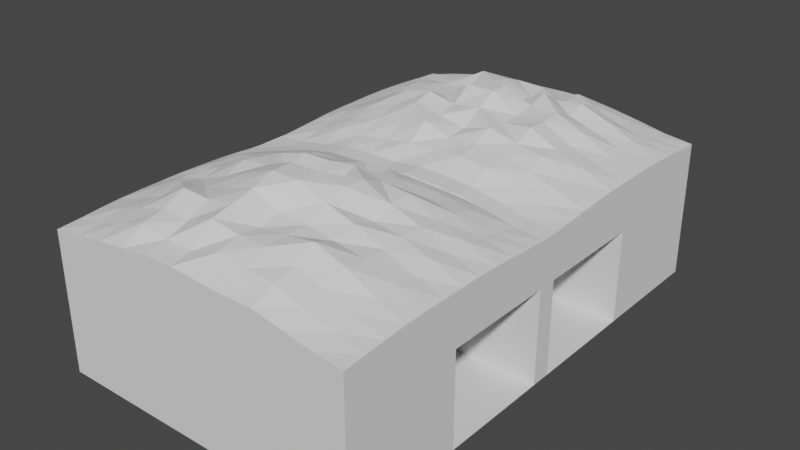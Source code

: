 # Source: Market.blend  (saved by Blender 3.3.6; exported with 4.5.12 LTS)
import bpy
from mathutils import Matrix  # noqa: F401  (used for matrix-valued properties, if any)

bpy.ops.wm.read_factory_settings(use_empty=True)
scene = bpy.context.scene
scene.name = 'Scene'

# ---- collections
col_market = bpy.data.collections.new('Market'); scene.collection.children.link(col_market)
col_ceiling = bpy.data.collections.new('Ceiling'); col_market.children.link(col_ceiling)
col_dividers = bpy.data.collections.new('Dividers'); col_market.children.link(col_dividers)

# ---- world
world_world = bpy.data.worlds.new('World'); scene.world = world_world
world_world.use_nodes = True; world_world.node_tree.nodes.clear()
_N = world_world.node_tree.nodes; _L = world_world.node_tree.links
n0 = _N.new('ShaderNodeOutputWorld'); n0.name = 'World Output'; n0.location = (300, 300)
n1 = _N.new('ShaderNodeBackground'); n1.name = 'Background'; n1.location = (10, 300)
n1.inputs[0].default_value = (0.05088, 0.05088, 0.05088, 1.0)
_L.new(n1.outputs[0], n0.inputs[0])
n0.is_active_output = True
world_world.color = (0.05088, 0.05088, 0.05088)
world_world.use_sun_shadow = False
world_world.sun_shadow_jitter_overblur = 0.0

# ---- meshes
me_plane_001 = bpy.data.meshes.new('Plane.001')
me_plane_001.from_pydata([(-0.8843, -0.03978, 0.0), (0.8843, -0.03978, 0.0), (0.8843, 0.03978, 0.0), (-0.8843, 0.03978, 0.0), (0.8843, -1.0, 0.0), (-0.8843, -1.0, 0.0), (-0.8843, 1.0, 0.0), (0.8843, 1.0, 0.0), (0.0504, -1.0, 0.0), (-0.0504, -1.0, 0.0), (-0.0504, -0.03978, 0.0), (0.0504, -0.03978, 0.0), (0.0504, 0.03978, 0.0), (-0.0504, 0.03978, 0.0), (-0.0504, 1.0, 0.0), (0.0504, 1.0, 0.0), (0.8843, 0.5199, 0.0), (0.0504, 0.5199, 0.0), (0.8843, -0.5199, 0.0), (0.0504, -0.5199, 0.0), (-0.0504, -1.0, 0.0), (-0.0504, -0.03978, 0.0), (-0.0504, 0.03978, 0.0), (-0.0504, 1.0, 0.0)], [], [(19, 18, 1, 11), (5, 9, 10, 0), (17, 16, 7, 15), (3, 13, 14, 6), (12, 2, 16, 17), (8, 4, 18, 19), (8, 19, 11, 21, 20), (12, 17, 15, 23, 22)])
_uv = me_plane_001.uv_layers.new(name='UVMap')
_uv.uv.foreach_set('vector', [0.4887, 0.796, 0.4364, 0.796, 0.4364, 0.7659, 0.4887, 0.7659, 0.5474, 0.8262, 0.4951, 0.8262, 0.4951, 0.7659, 0.5474, 0.7659, 0.4301, 0.796, 0.3777, 0.796, 0.3777, 0.7659, 0.4301, 0.7659, 0.5997, 0.8262, 0.5474, 0.8262, 0.5474, 0.7659, 0.5997, 0.7659, 0.4301, 0.8262, 0.3777, 0.8262, 0.3777, 0.796, 0.4301, 0.796, 0.4887, 0.8262, 0.4364, 0.8262, 0.4364, 0.796, 0.4887, 0.796, 0.4887, 0.8262, 0.4887, 0.796, 0.4887, 0.7659, 0.4951, 0.7659, 0.4951, 0.8262, 0.4301, 0.8262, 0.4301, 0.796, 0.4301, 0.7659, 0.4364, 0.7659, 0.4364, 0.8262])
me_plane_001.update()
me_plane_002 = bpy.data.meshes.new('Plane.002')
me_plane_002.from_pydata([(1.0, -1.0, 0.0), (1.0, 1.0, 0.0), (1.0, 0.03978, 0.0), (1.0, -0.03978, 0.0), (1.0, -0.03978, 5.622), (1.0, 0.03978, 5.622), (0.8843, -0.03978, 0.0), (0.8843, -0.03978, 5.622), (0.8843, 0.03978, 0.0), (0.8843, 0.03978, 5.622), (0.8843, -1.0, 0.0), (0.8843, 1.0, 0.0), (1.0, 0.5199, 0.0), (0.8843, 0.5199, 0.0), (1.0, -0.5199, 0.0), (0.8843, -0.5199, 0.0), (1.0, 0.5381, 0.0), (1.0, 0.5381, 5.622), (1.0, 0.9818, 0.0), (1.0, 0.9818, 5.622), (1.0, -0.9818, 5.622), (1.0, -0.9818, 0.0), (1.0, -0.5381, 5.622), (1.0, -0.5381, 0.0), (0.8843, 0.5381, 0.0), (0.8843, 0.5381, 5.622), (0.8843, 0.9818, 0.0), (0.8843, 0.9818, 5.622), (0.8843, -0.9818, 5.622), (0.8843, -0.9818, 0.0), (0.8843, -0.5381, 5.622), (0.8843, -0.5381, 0.0), (1.0, -0.5017, 5.622), (1.0, -0.5017, 4.216), (1.0, -0.03978, 5.622), (1.0, -0.03978, 4.216), (0.8843, -0.5017, 5.622), (0.8843, -0.5017, 4.216), (0.8843, -0.03978, 5.622), (0.8843, -0.03978, 4.216), (1.0, 0.03978, 5.622), (1.0, 0.03978, 4.216), (1.0, 0.5017, 5.622), (1.0, 0.5017, 4.216), (0.8843, 0.03978, 5.622), (0.8843, 0.03978, 4.216), (0.8843, 0.5017, 5.622), (0.8843, 0.5017, 4.216)], [], [(3, 2, 5, 4), (6, 3, 4, 7), (13, 12, 1, 11), (2, 8, 9, 5), (15, 14, 3, 6), (8, 2, 12, 13), (10, 0, 14, 15), (17, 16, 18, 19), (20, 21, 23, 22), (25, 27, 26, 24), (28, 30, 31, 29), (23, 22, 30, 31), (16, 18, 26, 24), (18, 19, 27, 26), (22, 20, 28, 30), (20, 21, 29, 28), (19, 17, 25, 27), (17, 16, 24, 25), (21, 23, 31, 29), (33, 35, 34, 32), (37, 36, 38, 39), (33, 37, 39, 35), (40, 41, 43, 42), (44, 46, 47, 45), (41, 45, 47, 43)])
_uv = me_plane_002.uv_layers.new(name='UVMap')
_uv.uv.foreach_set('vector', [0.9897, 0.3528, 0.9947, 0.3528, 0.9947, 0.7056, 0.9897, 0.7056, 0.9784, 0.0, 0.9857, 6.349e-10, 0.9857, 0.3528, 0.9784, 0.3528, 0.7515, 0.8492, 0.7442, 0.8492, 0.7442, 0.8191, 0.7515, 0.8191, 0.9825, 0.3528, 0.9897, 0.3528, 0.9897, 0.7056, 0.9825, 0.7056, 0.7442, 0.8492, 0.7369, 0.8492, 0.7369, 0.8191, 0.7442, 0.8191, 0.7515, 0.8793, 0.7442, 0.8793, 0.7442, 0.8492, 0.7515, 0.8492, 0.7442, 0.8793, 0.7369, 0.8793, 0.7369, 0.8492, 0.7442, 0.8492, 0.8655, 0.7056, 0.8655, 0.3528, 0.8933, 0.3528, 0.8933, 0.7056, 0.8933, 0.7056, 0.8933, 0.3528, 0.9212, 0.3528, 0.9212, 0.7056, 0.9212, 0.3528, 0.8933, 0.3528, 0.8933, 0.0, 0.9212, 2.435e-09, 0.8933, 0.3528, 0.8655, 0.3528, 0.8655, 0.0, 0.8933, 2.435e-09, 0.9607, 0.3528, 0.9607, 0.7056, 0.9534, 0.7056, 0.9534, 0.3528, 0.4174, 0.854, 0.4174, 0.8262, 0.4247, 0.8262, 0.4247, 0.854, 0.9712, 6.349e-10, 0.9712, 0.3528, 0.9639, 0.3528, 0.9639, 0.0, 0.432, 0.8262, 0.432, 0.854, 0.4247, 0.854, 0.4247, 0.8262, 0.9607, 0.7056, 0.9607, 0.3528, 0.968, 0.3528, 0.968, 0.7056, 0.612, 0.7659, 0.612, 0.7937, 0.6047, 0.7937, 0.6047, 0.7659, 0.9566, 0.3528, 0.9566, 0.0, 0.9639, 6.349e-10, 0.9639, 0.3528, 0.4102, 0.854, 0.4102, 0.8262, 0.4174, 0.8262, 0.4174, 0.854, 0.1205, 0.7938, 0.1495, 0.7938, 0.1495, 0.882, 0.1205, 0.882, 0.6451, 0.7056, 0.6451, 0.7938, 0.6161, 0.7938, 0.6161, 0.7056, 0.8078, 0.6686, 0.8006, 0.6686, 0.8006, 0.6396, 0.8078, 0.6396, 0.8405, 0.7938, 0.8405, 0.7056, 0.8695, 0.7056, 0.8695, 0.7938, 0.1785, 0.882, 0.1495, 0.882, 0.1495, 0.7938, 0.1785, 0.7938, 0.8151, 0.6686, 0.8078, 0.6686, 0.8078, 0.6396, 0.8151, 0.6396])
me_plane_002.update()
me_plane_003 = bpy.data.meshes.new('Plane.003')
me_plane_003.from_pydata([(0.0504, 0.03978, 5.622), (0.0504, -1.0, 0.0), (-0.0504, -1.0, 0.0), (0.0504, -0.03978, 0.0), (-0.0504, -0.03978, 5.622), (0.0504, 0.03978, 0.0), (-0.0504, 1.0, 0.0), (0.0504, 1.0, 0.0), (-0.0504, -1.0, 5.622), (0.0504, -1.0, 5.622), (0.0504, 1.0, 5.622), (-0.0504, 1.0, 5.622), (-0.0504, 0.03978, 5.622), (0.0504, -0.03978, 5.622), (0.0504, 0.03978, 0.0), (0.0504, 0.5199, 5.622), (0.0504, -0.5199, 0.0), (0.0504, -0.5199, 5.622), (0.0504, -0.5199, 4.216), (-0.0504, -1.0, 4.216), (0.0504, -1.0, 4.216), (0.0504, -0.03978, 4.216), (-0.0504, -0.03978, 4.216), (0.0504, -0.9438, 0.0), (0.0504, -0.5761, 0.0), (0.0504, -0.9438, 5.622), (0.0504, -0.5761, 5.622), (0.0504, -0.4637, 0.0), (0.0504, -0.09596, 0.0), (0.0504, -0.4637, 5.622), (0.0504, -0.09596, 5.622), (0.0504, 0.09596, 0.0), (0.0504, 0.4637, 0.0), (0.0504, 0.09596, 5.622), (0.0504, 0.4637, 5.622), (0.0504, 0.5761, 0.0), (0.0504, 0.9438, 0.0), (0.0504, 0.5761, 5.622), (0.0504, 0.9438, 5.622), (0.0504, -0.5761, 4.216), (0.0504, -0.9438, 4.216), (0.0504, -0.09596, 4.216), (0.0504, -0.4637, 4.216), (0.0504, 1.0, 4.216), (0.0504, 0.03978, 4.216), (-0.0504, 1.0, 4.216), (-0.0504, 0.03978, 4.216), (0.0504, 0.5199, 4.216), (0.0504, 0.4637, 4.216), (0.0504, 0.09596, 4.216), (0.0504, 0.9438, 4.216), (0.0504, 0.5761, 4.216), (-0.0504, -0.03978, 0.0), (-0.0504, -0.03978, 4.216), (-0.0504, -0.09596, 0.0), (-0.0504, -0.09596, 4.216), (0.0504, -1.0, 4.216), (-0.0504, -1.0, 4.216), (-0.0504, -0.5199, 0.0), (-0.0504, -0.5199, 4.216), (-0.0504, -0.5761, 0.0), (-0.0504, -0.4637, 0.0), (-0.0504, -0.5761, 4.216), (-0.0504, -0.4637, 4.216), (-0.0504, -0.9438, 0.0), (-0.0504, -0.9438, 4.216), (-0.0504, -1.0, 4.216), (-0.0504, -1.0, 0.0), (0.0504, -0.03978, 4.216), (-0.0504, 0.03978, 4.216), (-0.0504, 0.03978, 0.0), (-0.0504, 0.09596, 0.0), (-0.0504, 0.09596, 4.216), (-0.0504, 0.5199, 0.0), (-0.0504, 0.4637, 0.0), (-0.0504, 0.4637, 4.216), (-0.0504, 0.5199, 4.216), (-0.0504, 0.5199, 0.0), (-0.0504, 0.5761, 0.0), (-0.0504, 0.5199, 4.216), (-0.0504, 0.5761, 4.216), (-0.0504, 1.0, 0.0), (-0.0504, 0.9438, 0.0), (-0.0504, 0.9438, 4.216), (-0.0504, 1.0, 4.216), (0.0504, 0.03978, 4.216), (0.0504, 0.5761, 0.0), (0.0504, 0.5761, 4.216), (0.0504, 0.9438, 0.0), (0.0504, 0.9438, 4.216), (0.0504, 0.4637, 4.216), (-0.0504, 0.4637, 4.216), (0.0504, 0.9438, 4.216), (-0.0504, 0.9438, 4.216), (0.0504, 0.5199, 0.0), (0.0504, 0.5199, 4.216), (1.0, 0.5199, 0.0), (0.0504, 0.5381, 0.0), (0.0504, 0.5381, 4.216), (1.0, 0.5381, 0.0), (-0.1926, -0.5199, 0.0), (-0.1926, -0.5199, 4.216), (-0.1926, -0.5761, 0.0), (-0.1926, -0.4637, 0.0), (-0.1926, -0.5761, 4.216), (-0.1926, -0.4637, 4.216), (-0.1926, 0.5199, 0.0), (-0.1926, 0.4637, 0.0), (-0.1926, 0.4637, 4.216), (-0.1926, 0.5199, 4.216), (-0.1926, 0.5199, 0.0), (-0.1926, 0.5761, 0.0), (-0.1926, 0.5199, 4.216), (-0.1926, 0.5761, 4.216), (-0.0504, 0.5199, 5.622), (-0.1926, 0.5199, 5.622), (-0.0504, -0.4637, 5.622), (-0.0504, -0.5199, 5.622), (-0.0504, -0.5761, 5.622), (-0.0504, 0.4637, 5.622), (-0.0504, 0.5761, 5.622), (-0.0504, 0.5199, 5.622), (-0.1926, -0.4637, 5.622), (-0.1926, -0.5199, 5.622), (-0.1926, -0.5761, 5.622), (-0.1926, 0.4637, 5.622), (-0.1926, 0.5761, 5.622), (-0.1926, 0.5199, 5.622), (-0.8843, -0.4637, 4.216), (-0.8843, -0.5199, 4.216), (-0.8843, -0.5761, 4.216), (-0.8843, 0.5199, 4.216), (-0.8843, 0.4637, 4.216), (-0.8843, 0.5761, 4.216), (-0.8843, 0.5199, 4.216), (-0.8843, -0.4637, 5.622), (-0.8843, -0.5199, 5.622), (-0.8843, -0.5761, 5.622), (-0.8843, 0.5199, 5.622), (-0.8843, 0.4637, 5.622), (-0.8843, 0.5761, 5.622), (-0.8843, 0.5199, 5.622), (-1.0, 0.5199, 4.216), (-1.0, 0.5199, 4.216), (-1.0, -0.4637, 5.622), (-1.0, -0.5199, 5.622), (-1.0, -0.5761, 5.622), (-1.0, 0.5199, 5.622), (-1.0, 0.4637, 5.622), (-1.0, 0.5761, 5.622), (-1.0, 0.5199, 5.622)], [(94, 96), (99, 96), (94, 97), (98, 95)], [(43, 45, 11, 10), (45, 46, 12, 11), (22, 19, 8, 4), (19, 20, 9, 8), (51, 50, 38, 37), (49, 48, 34, 33), (23, 64, 65, 40), (41, 55, 54, 28), (39, 62, 60, 24), (39, 18, 17, 26), (20, 40, 25, 9), (41, 21, 13, 30), (18, 42, 29, 17), (48, 47, 15, 34), (44, 49, 33, 0), (50, 43, 10, 38), (47, 51, 37, 15), (40, 39, 26, 25), (18, 39, 62, 59), (2, 1, 20, 19), (42, 41, 30, 29), (49, 72, 91, 90), (94, 86, 87, 95), (49, 44, 69, 72), (7, 43, 89, 88), (7, 6, 45, 43), (54, 55, 53, 52), (42, 39, 24, 27), (21, 41, 55, 53), (41, 28, 3, 68), (55, 41, 56, 57), (60, 62, 104, 102), (61, 58, 100, 103), (24, 16, 58, 60), (42, 18, 59, 63), (27, 61, 63, 42), (67, 66, 65, 64), (40, 20, 66, 65), (20, 1, 23, 40), (70, 69, 72, 71), (5, 31, 71, 70), (31, 49, 85, 14), (31, 71, 72, 49), (80, 113, 126, 120), (47, 48, 75, 76), (48, 75, 74, 32), (76, 109, 115, 114), (51, 80, 93, 92), (51, 47, 79, 80), (35, 78, 80, 51), (82, 83, 84, 81), (50, 83, 82, 36), (43, 50, 83, 84), (32, 94, 95, 48), (100, 101, 105, 103), (102, 104, 101, 100), (107, 108, 109, 106), (110, 112, 113, 111), (63, 61, 103, 105), (108, 75, 119, 125), (73, 74, 107, 106), (63, 105, 122, 116), (78, 77, 110, 111), (74, 75, 108, 107), (77, 79, 112, 110), (76, 73, 106, 109), (58, 60, 102, 100), (80, 78, 111, 113), (121, 120, 126, 127), (119, 114, 115, 125), (117, 116, 122, 123), (118, 117, 123, 124), (75, 76, 114, 119), (112, 79, 121, 127), (104, 124, 137, 130), (79, 80, 120, 121), (115, 109, 131, 138), (104, 62, 118, 124), (59, 63, 116, 117), (122, 105, 128, 135), (62, 59, 117, 118), (108, 125, 139, 132), (139, 138, 147, 148), (137, 136, 145, 146), (136, 135, 144, 145), (109, 108, 132, 131), (123, 122, 135, 136), (126, 113, 133, 140), (124, 123, 136, 137), (105, 101, 129, 128), (125, 115, 138, 139), (101, 104, 130, 129), (127, 126, 140, 141), (112, 127, 141, 134), (113, 112, 134, 133), (141, 140, 149, 150), (138, 131, 142, 147), (134, 141, 150, 143)])
_uv = me_plane_003.uv_layers.new(name='UVMap')
_uv.uv.foreach_set('vector', [0.9857, 0.2646, 0.992, 0.2646, 0.992, 0.3528, 0.9857, 0.3528, 0.1808, 0.7056, 0.241, 0.7056, 0.241, 0.7938, 0.1808, 0.7938, 0.241, 0.7056, 0.3013, 0.7056, 0.3013, 0.7938, 0.241, 0.7938, 0.7782, 0.4255, 0.7845, 0.4255, 0.7845, 0.5137, 0.7782, 0.5137, 0.1542, 0.7056, 0.1773, 0.7056, 0.1773, 0.7938, 0.1542, 0.7938, 0.124, 0.7056, 0.1471, 0.7056, 0.1471, 0.7938, 0.124, 0.7938, 0.913, 0.7056, 0.9194, 0.7056, 0.9194, 0.9702, 0.913, 0.9702, 0.913, 0.9702, 0.9067, 0.9702, 0.9067, 0.7056, 0.913, 0.7056, 0.4758, 0.6174, 0.4695, 0.6174, 0.4695, 0.3528, 0.4758, 0.3528, 0.2486, 0.2646, 0.2521, 0.2646, 0.2521, 0.3528, 0.2486, 0.3528, 0.222, 0.2646, 0.2255, 0.2646, 0.2255, 0.3528, 0.222, 0.3528, 0.2787, 0.2646, 0.2822, 0.2646, 0.2822, 0.3528, 0.2787, 0.3528, 0.2521, 0.2646, 0.2556, 0.2646, 0.2556, 0.3528, 0.2521, 0.3528, 0.1471, 0.7056, 0.1506, 0.7056, 0.1506, 0.7938, 0.1471, 0.7938, 0.1205, 0.7056, 0.124, 0.7056, 0.124, 0.7938, 0.1205, 0.7938, 0.1773, 0.7056, 0.1808, 0.7056, 0.1808, 0.7938, 0.1773, 0.7938, 0.1506, 0.7056, 0.1542, 0.7056, 0.1542, 0.7938, 0.1506, 0.7938, 0.2255, 0.2646, 0.2486, 0.2646, 0.2486, 0.3528, 0.2255, 0.3528, 0.733, 0.3487, 0.733, 0.3522, 0.7266, 0.3522, 0.7266, 0.3487, 0.7782, 0.1609, 0.7845, 0.1609, 0.7845, 0.4255, 0.7782, 0.4255, 0.2556, 0.2646, 0.2787, 0.2646, 0.2787, 0.3528, 0.2556, 0.3528, 0.4533, 0.8492, 0.447, 0.8492, 0.447, 0.8262, 0.4533, 0.8262, 0.8968, 0.7056, 0.9004, 0.7056, 0.9004, 0.9702, 0.8968, 0.9702, 0.4533, 0.8492, 0.4533, 0.8528, 0.447, 0.8528, 0.447, 0.8492, 0.9353, 0.7056, 0.9353, 0.9702, 0.9317, 0.9702, 0.9317, 0.7056, 0.9857, 0.0, 0.992, 5.531e-10, 0.992, 0.2646, 0.9857, 0.2646, 0.946, 0.7056, 0.946, 0.9702, 0.9424, 0.9702, 0.9424, 0.7056, 0.8863, 0.9702, 0.8792, 0.9702, 0.8792, 0.7056, 0.8863, 0.7056, 0.8402, 0.3528, 0.8402, 0.3563, 0.8339, 0.3563, 0.8339, 0.3528, 0.9495, 0.9702, 0.9495, 0.7056, 0.953, 0.7056, 0.953, 0.9702, 0.8339, 0.3563, 0.8402, 0.3563, 0.8402, 0.4131, 0.8339, 0.4131, 0.4695, 0.3528, 0.4695, 0.6174, 0.4606, 0.6174, 0.4606, 0.3528, 0.7498, 0.3388, 0.7463, 0.3388, 0.7463, 0.3299, 0.7498, 0.3299, 0.7632, 0.346, 0.7667, 0.346, 0.7667, 0.3523, 0.7632, 0.3523, 0.733, 0.3452, 0.733, 0.3487, 0.7266, 0.3487, 0.7266, 0.3452, 0.5345, 0.3528, 0.5408, 0.3528, 0.5408, 0.6174, 0.5345, 0.6174, 0.9282, 0.7056, 0.9282, 0.9702, 0.9247, 0.9702, 0.9247, 0.7056, 0.7667, 0.346, 0.7702, 0.346, 0.7702, 0.3523, 0.7667, 0.3523, 0.222, 0.2646, 0.222, 0.0, 0.2255, 3.083e-10, 0.2255, 0.2646, 0.9495, 0.7056, 0.9495, 0.9702, 0.946, 0.9702, 0.946, 0.7056, 0.7702, 0.346, 0.7738, 0.346, 0.7738, 0.3523, 0.7702, 0.3523, 0.9389, 0.7056, 0.9389, 0.9702, 0.9354, 0.9702, 0.9354, 0.7056, 0.6451, 0.7056, 0.6514, 0.7056, 0.6514, 0.9702, 0.6451, 0.9702, 0.5995, 0.6174, 0.6084, 0.6174, 0.6084, 0.7056, 0.5995, 0.7056, 0.7632, 0.3523, 0.7597, 0.3523, 0.7597, 0.346, 0.7632, 0.346, 0.5345, 0.6174, 0.5282, 0.6174, 0.5282, 0.3528, 0.5345, 0.3528, 0.3576, 0.6174, 0.3665, 0.6174, 0.3665, 0.7056, 0.3576, 0.7056, 0.8402, 0.4362, 0.8339, 0.4362, 0.8339, 0.4131, 0.8402, 0.4131, 0.8402, 0.4362, 0.8402, 0.4397, 0.8339, 0.4397, 0.8339, 0.4362, 0.5932, 0.3528, 0.5995, 0.3528, 0.5995, 0.6174, 0.5932, 0.6174, 0.9247, 0.7056, 0.9247, 0.9702, 0.9212, 0.9702, 0.9212, 0.7056, 0.9067, 0.9702, 0.9004, 0.9702, 0.9004, 0.7056, 0.9067, 0.7056, 0.612, 0.7659, 0.6155, 0.7659, 0.6155, 0.7722, 0.612, 0.7722, 0.8933, 0.7056, 0.8968, 0.7056, 0.8968, 0.9702, 0.8933, 0.9702, 0.8898, 0.7056, 0.8898, 0.9702, 0.8863, 0.9702, 0.8863, 0.7056, 0.8933, 0.7056, 0.8933, 0.9702, 0.8898, 0.9702, 0.8898, 0.7056, 0.9424, 0.7056, 0.9424, 0.9702, 0.9389, 0.9702, 0.9389, 0.7056, 0.9317, 0.7056, 0.9317, 0.9702, 0.9282, 0.9702, 0.9282, 0.7056, 0.5408, 0.6174, 0.5408, 0.3528, 0.5497, 0.3528, 0.5497, 0.6174, 0.5192, 0.6174, 0.5282, 0.6174, 0.5282, 0.7056, 0.5192, 0.7056, 0.7365, 0.3522, 0.733, 0.3522, 0.733, 0.3433, 0.7365, 0.3433, 0.5408, 0.6174, 0.5497, 0.6174, 0.5497, 0.7056, 0.5408, 0.7056, 0.759, 0.348, 0.7555, 0.348, 0.7555, 0.339, 0.759, 0.339, 0.5282, 0.3528, 0.5282, 0.6174, 0.5192, 0.6174, 0.5192, 0.3528, 0.5802, 7.8e-10, 0.5802, 0.2646, 0.5713, 0.2646, 0.5713, 0.0, 0.3576, 0.6174, 0.3576, 0.3528, 0.3665, 0.3528, 0.3665, 0.6174, 0.7463, 0.3388, 0.7428, 0.3388, 0.7428, 0.3299, 0.7463, 0.3299, 0.5995, 0.6174, 0.5995, 0.3528, 0.6084, 0.3528, 0.6084, 0.6174, 0.7737, 0.8191, 0.7772, 0.8191, 0.7772, 0.828, 0.7737, 0.828, 0.4066, 0.8262, 0.4102, 0.8262, 0.4102, 0.8351, 0.4066, 0.8351, 0.755, 0.8191, 0.7585, 0.8191, 0.7585, 0.828, 0.755, 0.828, 0.7515, 0.8191, 0.755, 0.8191, 0.755, 0.828, 0.7515, 0.828, 0.7666, 0.8191, 0.7702, 0.8191, 0.7702, 0.9073, 0.7666, 0.9073, 0.5713, 0.2646, 0.5802, 0.2646, 0.5802, 0.3528, 0.5713, 0.3528, 0.4606, 0.6174, 0.4606, 0.7056, 0.4172, 0.7056, 0.4172, 0.6174, 0.7702, 0.8191, 0.7737, 0.8191, 0.7737, 0.9073, 0.7702, 0.9073, 0.3665, 0.7056, 0.3665, 0.6174, 0.4099, 0.6174, 0.4099, 0.7056, 0.4606, 0.6174, 0.4695, 0.6174, 0.4695, 0.7056, 0.4606, 0.7056, 0.7003, 0.8191, 0.7038, 0.8191, 0.7038, 0.9073, 0.7003, 0.9073, 0.5497, 0.7056, 0.5497, 0.6174, 0.5932, 0.6174, 0.5932, 0.7056, 0.6968, 0.8191, 0.7003, 0.8191, 0.7003, 0.9073, 0.6968, 0.9073, 0.5192, 0.6174, 0.5192, 0.7056, 0.4758, 0.7056, 0.4758, 0.6174, 0.4066, 0.8785, 0.4102, 0.8785, 0.4102, 0.8857, 0.4066, 0.8857, 0.7515, 0.8714, 0.755, 0.8714, 0.755, 0.8787, 0.7515, 0.8787, 0.755, 0.8714, 0.7585, 0.8714, 0.7585, 0.8787, 0.755, 0.8787, 0.4568, 0.8696, 0.4533, 0.8696, 0.4533, 0.8262, 0.4568, 0.8262, 0.755, 0.828, 0.7585, 0.828, 0.7585, 0.8714, 0.755, 0.8714, 0.6084, 0.7056, 0.6084, 0.6174, 0.6518, 0.6174, 0.6518, 0.7056, 0.7515, 0.828, 0.755, 0.828, 0.755, 0.8714, 0.7515, 0.8714, 0.3848, 0.8696, 0.3813, 0.8696, 0.3813, 0.8262, 0.3848, 0.8262, 0.4066, 0.8351, 0.4102, 0.8351, 0.4102, 0.8785, 0.4066, 0.8785, 0.3813, 0.8696, 0.3777, 0.8696, 0.3777, 0.8262, 0.3813, 0.8262, 0.7737, 0.828, 0.7772, 0.828, 0.7772, 0.8714, 0.7737, 0.8714, 0.5713, 0.2646, 0.5713, 0.3528, 0.5279, 0.3528, 0.5279, 0.2646, 0.4603, 0.8696, 0.4568, 0.8696, 0.4568, 0.8262, 0.4603, 0.8262, 0.7737, 0.8714, 0.7772, 0.8714, 0.7772, 0.8787, 0.7737, 0.8787, 0.4099, 0.7056, 0.4099, 0.6174, 0.4172, 0.6174, 0.4172, 0.7056, 0.5279, 0.2646, 0.5279, 0.3528, 0.5206, 0.3528, 0.5206, 0.2646])
me_plane_003.update()
me_plane_009 = bpy.data.meshes.new('Plane.009')
me_plane_009.from_pydata([(1.0, -1.0, 5.622), (-1.0, -1.0, 5.622), (-0.0504, -1.0, 5.622), (0.0504, -1.0, 5.622), (1.0, -1.0, 0.0), (-1.0, -1.0, 0.0), (-0.0504, -1.0, 0.0), (0.0504, -1.0, 0.0), (-0.0504, -0.9818, 5.622), (-1.0, -0.9818, 5.622), (1.0, -0.9818, 5.622), (0.0504, -0.9818, 5.622), (-0.0504, -0.9818, 0.0), (-1.0, -0.9818, 0.0), (1.0, -0.9818, 0.0), (0.0504, -0.9818, 0.0)], [], [(3, 7, 4, 0), (1, 5, 6, 2), (11, 10, 14, 15), (9, 8, 12, 13), (6, 2, 8, 12), (4, 14, 10, 0), (7, 4, 14, 15), (0, 3, 11, 10), (1, 9, 13, 5), (3, 7, 15, 11), (5, 6, 12, 13), (2, 1, 9, 8)])
_uv = me_plane_009.uv_layers.new(name='UVMap')
_uv.uv.foreach_set('vector', [0.0, 0.7056, 2.98e-08, 0.3528, 0.0596, 0.3528, 0.0596, 0.7056, 0.461, 0.3528, 0.461, 0.0, 0.5206, 5.21e-09, 0.5206, 0.3528, 0.6994, 0.3528, 0.6398, 0.3528, 0.6398, 0.0, 0.6994, 5.21e-09, 0.4014, 0.3528, 0.3418, 0.3528, 0.3418, 0.0, 0.4014, 5.21e-09, 0.997, 0.3528, 0.997, 0.7056, 0.9959, 0.7056, 0.9959, 0.3528, 0.9982, 0.3528, 0.9993, 0.3528, 0.9993, 0.7056, 0.9982, 0.7056, 0.8378, 0.8537, 0.8378, 0.7941, 0.8389, 0.7941, 0.8389, 0.8537, 0.6047, 0.8533, 0.6047, 0.7937, 0.6059, 0.7937, 0.6059, 0.8533, 0.9982, 0.7056, 0.997, 0.7056, 0.997, 0.3528, 0.9982, 0.3528, 0.9966, 0.3528, 0.9966, 0.0, 0.9977, 9.969e-11, 0.9977, 0.3528, 0.8378, 0.7346, 0.8378, 0.675, 0.8389, 0.675, 0.8389, 0.7346, 0.8378, 0.7941, 0.8378, 0.7346, 0.8389, 0.7346, 0.8389, 0.7941])
me_plane_009.update()
me_plane_010 = bpy.data.meshes.new('Plane.010')
me_plane_010.from_pydata([(1.0, 0.5381, 0.0), (0.0504, 0.5381, 5.622), (0.0504, 0.5017, 0.0), (1.0, 0.5017, 0.0), (1.0, 0.5017, 4.216), (0.0504, 0.5381, 4.216), (0.0504, 0.5381, 0.0), (1.0, 0.5381, 0.0), (1.0, 0.5017, 5.622), (0.0504, 0.5017, 5.622), (0.0504, 0.5381, 5.622), (1.0, 0.5381, 5.622), (1.0, 0.5381, 5.622), (1.0, 0.5017, 5.622), (1.0, 0.5381, 5.622)], [(8, 11), (11, 10), (10, 5)], [(6, 1, 12, 7), (4, 8, 9, 2, 3), (0, 14, 13, 4, 3)])
_uv = me_plane_010.uv_layers.new(name='UVMap')
_uv.uv.foreach_set('vector', [0.3576, 0.3528, 0.3576, 0.7056, 0.298, 0.7056, 0.298, 0.3528, 0.1788, 0.6174, 0.1788, 0.7056, 0.1192, 0.7056, 0.1192, 0.3528, 0.1788, 0.3528, 0.9943, 1.994e-10, 0.9943, 0.3528, 0.992, 0.3528, 0.992, 0.2646, 0.992, 0.0])
me_plane_010.update()
me_plane_011 = bpy.data.meshes.new('Plane.011')
me_plane_011.from_pydata([(1.0, 1.0, 5.622), (-1.0, 1.0, 5.622), (-0.0504, 1.0, 5.622), (0.0504, 1.0, 5.622), (1.0, 1.0, 0.0), (-1.0, 1.0, 0.0), (-0.0504, 1.0, 0.0), (0.0504, 1.0, 0.0), (-1.0, 0.9818, 5.622), (-0.0504, 0.9818, 5.622), (0.0504, 0.9818, 5.622), (1.0, 0.9818, 5.622), (-1.0, 0.9818, 0.0), (-0.0504, 0.9818, 0.0), (0.0504, 0.9818, 0.0), (1.0, 0.9818, 0.0)], [], [(0, 4, 7, 3), (2, 6, 5, 1), (11, 10, 14, 15), (9, 8, 12, 13), (5, 12, 8, 1), (7, 3, 10, 14), (3, 0, 11, 10), (2, 6, 13, 9), (0, 11, 15, 4), (1, 2, 9, 8)])
_uv = me_plane_011.uv_layers.new(name='UVMap')
_uv.uv.foreach_set('vector', [0.5802, 0.3528, 0.5802, 0.0, 0.6398, 5.21e-09, 0.6398, 0.3528, 0.2822, 0.3528, 0.2822, 0.0, 0.3418, 5.21e-09, 0.3418, 0.3528, 0.1192, 0.7056, 0.0596, 0.7056, 0.0596, 0.3528, 0.1192, 0.3528, 0.461, 0.3528, 0.4014, 0.3528, 0.4014, 0.0, 0.461, 5.21e-09, 0.9947, 0.3528, 0.9959, 0.3528, 0.9959, 0.7056, 0.9947, 0.7056, 0.8404, 0.5141, 0.8404, 0.8669, 0.8393, 0.8669, 0.8393, 0.5141, 0.4638, 0.8262, 0.4638, 0.8857, 0.4626, 0.8857, 0.4626, 0.8262, 0.9989, 0.3528, 0.9989, 0.0, 1.0, 9.969e-11, 1.0, 0.3528, 0.9989, 0.3528, 0.9977, 0.3528, 0.9977, 0.0, 0.9989, 9.969e-11, 0.7773, 0.2491, 0.7773, 0.3087, 0.7762, 0.3087, 0.7762, 0.2491])
me_plane_011.update()
me_plane_012 = bpy.data.meshes.new('Plane.012')
me_plane_012.from_pydata([(-0.8843, -0.03978, 0.0), (-1.0, -0.03978, 0.0), (-0.8843, -0.9818, 0.0), (-0.8843, 0.03978, 0.0), (-1.0, 0.03978, 0.0), (-0.8843, 0.9818, 0.0), (-1.0, 0.9818, 0.0), (-1.0, -0.9818, 0.0), (-0.8843, -0.9818, 5.622), (-0.8843, -0.03978, 5.622), (-1.0, -0.9818, 5.622), (-1.0, -0.03978, 5.622), (-0.8843, 0.03978, 5.622), (-1.0, 0.03978, 5.622), (-0.8843, 0.9818, 5.622), (-1.0, 0.9818, 5.622), (-0.8843, 0.6992, 5.622), (-0.8843, 0.6992, 0.0), (-1.0, 0.3224, 0.0), (-1.0, 0.6992, 0.0), (-1.0, -0.3224, 0.0), (-1.0, 0.3224, 5.622), (-1.0, 0.6992, 5.622), (-1.0, -0.6992, 0.0), (-1.0, -0.6992, 5.622), (-1.0, -0.3224, 5.622), (-0.8843, 0.6992, 0.0), (-0.8843, 0.3224, 0.0), (-0.8843, 0.6992, 5.622), (-0.8843, 0.3224, 5.622), (-0.8843, -0.3224, 0.0), (-0.8843, -0.6992, 0.0), (-0.8843, -0.3224, 5.622), (-0.8843, -0.6992, 5.622), (-1.0, 0.3224, 0.0), (-0.8843, 0.3224, 0.0), (-1.0, -0.6992, 0.0), (-1.0, -0.6992, 5.622), (-1.0, -0.3224, 0.0), (-1.0, -0.3224, 5.622), (-0.8843, -0.6992, 0.0), (-1.0, -0.6992, 0.0), (-1.0, 0.3224, 0.0), (-1.0, 0.3224, 5.622), (-0.8843, -0.4637, 4.216), (-0.8843, -0.5199, 4.216), (-0.8843, -0.5761, 4.216), (-0.8843, 0.5199, 4.216), (-0.8843, 0.4637, 4.216), (-0.8843, 0.5761, 4.216), (-0.8843, 0.5199, 4.216), (-0.8843, -0.4637, 5.622), (-0.8843, -0.5761, 5.622), (-0.8843, 0.4637, 5.622), (-0.8843, 0.5761, 5.622), (-1.0, -0.4637, 4.216), (-1.0, -0.5199, 4.216), (-1.0, -0.5761, 4.216), (-1.0, 0.5199, 4.216), (-1.0, 0.4637, 4.216), (-1.0, 0.5761, 4.216), (-1.0, 0.5199, 4.216), (-1.0, -0.4637, 5.622), (-1.0, -0.5761, 5.622), (-1.0, 0.4637, 5.622), (-1.0, 0.5761, 5.622), (-1.0, 0.5199, 5.622), (-1.0, 0.5761, 4.216), (-1.0, 0.5761, 5.622), (-0.8843, 0.6992, 4.216), (-0.8843, 0.6992, 5.622), (-1.0, 0.6992, 4.216), (-1.0, 0.6992, 5.622), (-0.8843, 0.3224, 5.622), (-0.8843, 0.3224, 4.216), (-1.0, 0.3224, 5.622), (-1.0, 0.3224, 4.216), (-0.8843, -0.3224, 4.216), (-0.8843, -0.3224, 5.622), (-1.0, -0.3224, 5.622), (-1.0, -0.3224, 4.216), (-0.8843, -0.6992, 5.622), (-0.8843, -0.6992, 4.216), (-1.0, -0.6992, 5.622), (-1.0, -0.6992, 4.216)], [(65, 66)], [(1, 4, 3, 0), (22, 19, 17, 16), (11, 9, 12, 13), (5, 6, 15, 14), (4, 1, 11, 13), (0, 3, 12, 9), (7, 2, 8, 10), (33, 31, 36, 37), (17, 19, 34, 35), (18, 4, 13, 21), (6, 19, 22, 15), (23, 7, 10, 24), (1, 20, 25, 11), (26, 5, 14, 28), (3, 27, 29, 12), (30, 0, 9, 32), (2, 31, 33, 8), (30, 32, 39, 38), (30, 38, 41, 40), (29, 27, 42, 43), (46, 52, 81, 82), (44, 45, 56, 55), (45, 46, 57, 56), (59, 48, 74, 76), (47, 48, 59, 58), (49, 50, 61, 60), (54, 49, 69, 70), (44, 55, 80, 77), (56, 57, 63, 62, 55), (64, 68, 67, 58, 59), (70, 69, 71, 72), (60, 65, 72, 71), (49, 60, 71, 69), (65, 54, 70, 72), (74, 73, 75, 76), (53, 64, 75, 73), (48, 53, 73, 74), (64, 59, 76, 75), (78, 77, 80, 79), (51, 44, 77, 78), (55, 62, 79, 80), (62, 51, 78, 79), (82, 81, 83, 84), (52, 63, 83, 81), (57, 46, 82, 84), (63, 57, 84, 83)])
_uv = me_plane_012.uv_layers.new(name='UVMap')
_uv.uv.foreach_set('vector', [0.4688, 0.8334, 0.4638, 0.8334, 0.4638, 0.8262, 0.4688, 0.8262, 0.8405, 0.7056, 0.8405, 0.3528, 0.8477, 0.3528, 0.8477, 0.7056, 0.4737, 0.8262, 0.4737, 0.8334, 0.4688, 0.8334, 0.4688, 0.8262, 0.9462, 0.3528, 0.9534, 0.3528, 0.9534, 0.7056, 0.9462, 0.7056, 0.8023, 0.1609, 0.8073, 0.1609, 0.8073, 0.5137, 0.8023, 0.5137, 0.8427, 1.551e-09, 0.8477, 1.987e-09, 0.8477, 0.3528, 0.8427, 0.3528, 0.9712, 0.0, 0.9784, 6.349e-10, 0.9784, 0.3528, 0.9712, 0.3528, 0.968, 0.7056, 0.968, 0.3528, 0.9752, 0.3528, 0.9752, 0.7056, 0.8156, 0.6502, 0.8229, 0.6502, 0.8229, 0.6739, 0.8156, 0.6739, 0.7845, 0.1609, 0.8023, 0.1609, 0.8023, 0.5137, 0.7845, 0.5137, 0.9389, 0.0, 0.9566, 1.551e-09, 0.9566, 0.3528, 0.9389, 0.3528, 0.9212, 0.0, 0.9389, 1.551e-09, 0.9389, 0.3528, 0.9212, 0.3528, 0.8073, 0.1609, 0.825, 0.1609, 0.825, 0.5137, 0.8073, 0.5137, 0.8477, 0.3528, 0.8655, 0.3528, 0.8655, 0.7056, 0.8477, 0.7056, 0.8477, 1.987e-09, 0.8655, 3.538e-09, 0.8655, 0.3528, 0.8477, 0.3528, 0.825, 0.0, 0.8427, 1.551e-09, 0.8427, 0.3528, 0.825, 0.3528, 0.9212, 0.3528, 0.9389, 0.3528, 0.9389, 0.7056, 0.9212, 0.7056, 0.9825, 0.3528, 0.9825, 0.7056, 0.9752, 0.7056, 0.9752, 0.3528, 0.8229, 0.6502, 0.8301, 0.6502, 0.8301, 0.6739, 0.8229, 0.6739, 0.9389, 0.7056, 0.9389, 0.3528, 0.9462, 0.3528, 0.9462, 0.7056, 0.6673, 0.8191, 0.6673, 0.9073, 0.6595, 0.9073, 0.6595, 0.8191, 0.8323, 0.4968, 0.8323, 0.5004, 0.825, 0.5004, 0.825, 0.4968, 0.8323, 0.5004, 0.8323, 0.5039, 0.825, 0.5039, 0.825, 0.5004, 0.7194, 0.3334, 0.7266, 0.3334, 0.7266, 0.3423, 0.7194, 0.3423, 0.7266, 0.3299, 0.7266, 0.3334, 0.7194, 0.3334, 0.7194, 0.3299, 0.7117, 0.349, 0.7117, 0.3526, 0.7044, 0.3526, 0.7044, 0.349, 0.6673, 0.9073, 0.6673, 0.8191, 0.675, 0.8191, 0.675, 0.9073, 0.8323, 0.4968, 0.825, 0.4968, 0.825, 0.488, 0.8323, 0.488, 0.828, 0.5141, 0.8315, 0.5141, 0.8315, 0.6023, 0.8245, 0.6023, 0.8245, 0.5141, 0.7667, 0.2491, 0.7597, 0.2491, 0.7597, 0.1609, 0.7632, 0.1609, 0.7667, 0.1609, 0.2937, 0.882, 0.2937, 0.7938, 0.301, 0.7938, 0.301, 0.882, 0.6595, 0.8191, 0.6595, 0.9073, 0.6518, 0.9073, 0.6518, 0.8191, 0.7117, 0.349, 0.7044, 0.349, 0.7044, 0.3413, 0.7117, 0.3413, 0.7571, 0.3376, 0.7498, 0.3376, 0.7498, 0.3299, 0.7571, 0.3299, 0.6968, 0.8191, 0.6968, 0.9073, 0.6895, 0.9073, 0.6895, 0.8191, 0.7372, 0.3416, 0.7445, 0.3416, 0.7445, 0.3505, 0.7372, 0.3505, 0.8783, 0.7056, 0.8783, 0.7938, 0.8695, 0.7938, 0.8695, 0.7056, 0.7667, 0.2491, 0.7667, 0.1609, 0.7756, 0.1609, 0.7756, 0.2491, 0.675, 0.9073, 0.675, 0.8191, 0.6823, 0.8191, 0.6823, 0.9073, 0.825, 0.441, 0.825, 0.3528, 0.8339, 0.3528, 0.8339, 0.441, 0.8245, 0.5141, 0.8245, 0.6023, 0.8156, 0.6023, 0.8156, 0.5141, 0.7266, 0.3511, 0.7194, 0.3511, 0.7194, 0.3423, 0.7266, 0.3423, 0.6895, 0.8191, 0.6895, 0.9073, 0.6823, 0.9073, 0.6823, 0.8191, 0.7889, 0.6642, 0.7961, 0.6642, 0.7961, 0.6719, 0.7889, 0.6719, 0.825, 0.5039, 0.8323, 0.5039, 0.8323, 0.5116, 0.825, 0.5116, 0.8315, 0.6023, 0.8315, 0.5141, 0.8393, 0.5141, 0.8393, 0.6023])
me_plane_012.update()
me_plane_005 = bpy.data.meshes.new('Plane.005')
me_plane_005.from_pydata([(0.0504, 0.03978, 5.622), (0.0504, -0.03978, 5.622), (1.0, 0.03978, 5.622), (1.0, -1.0, 5.622), (1.0, 1.0, 5.622), (1.0, -0.03978, 5.622), (1.0, 0.5199, 5.622), (1.0, -0.5199, 5.622), (0.0504, 0.03978, 5.622), (1.0, 0.03978, 5.622), (-1.0, 0.03978, 5.622), (-1.0, -1.0, 5.622), (-1.0, 1.0, 5.622), (-1.0, -0.03978, 5.622), (-1.0, 0.5199, 5.622), (-1.0, -0.5199, 5.622), (-1.0, 0.03978, 5.622), (1.0, -0.03978, 6.231), (1.0, -0.5199, 6.231), (1.0, -1.0, 6.231), (1.0, 0.5199, 6.231), (1.0, 0.03978, 6.231), (1.0, 1.0, 6.231), (1.0, -0.03978, 6.231), (-1.0, -1.0, 6.231), (-1.0, 0.03978, 6.231), (-1.0, 1.0, 6.231), (-1.0, -0.03978, 6.231), (-1.0, 0.03978, 6.231), (1.0, 0.03978, 6.231), (1.0, -0.03978, 5.622), (1.0, 0.03978, 5.622), (-1.0, -0.03978, 5.622), (-1.0, 0.03978, 5.622), (-0.0504, 0.03978, 5.622), (-0.0504, -1.0, 5.622), (-0.0504, 1.0, 5.622), (-0.0504, -0.03978, 5.622), (-0.0504, 0.5199, 5.622), (-0.0504, -0.5199, 5.622), (0.0504, 0.03978, 5.622), (0.0504, -1.0, 5.622), (0.0504, 1.0, 5.622), (0.0504, -0.03978, 5.622), (0.0504, 0.5199, 5.622), (0.0504, -0.5199, 5.622), (-1.0, -0.03978, 6.231), (0.8182, -0.03978, 6.231), (0.6364, -0.03978, 6.231), (0.4545, -0.03978, 6.231), (0.2727, -0.03978, 6.231), (0.09091, -0.03978, 6.231), (-0.09091, -0.03978, 6.231), (-0.6364, -0.03978, 6.231), (-0.8182, -0.03978, 6.231), (1.0, -0.03978, 4.216)], [(2, 0), (10, 0), (30, 55)], [(7, 5, 23, 18), (6, 4, 22, 20), (1, 5, 9, 8), (11, 3, 19, 24), (1, 8, 16, 13), (2, 6, 20, 21), (5, 1, 13, 27, 23), (15, 11, 24, 27, 13), (3, 7, 18, 19), (23, 30, 31, 29), (28, 33, 32, 27), (11, 15, 39, 35), (15, 13, 37, 39), (10, 14, 38, 34), (14, 12, 36, 38), (4, 6, 44, 42), (7, 3, 41, 45), (5, 7, 45, 43), (6, 2, 40, 44), (12, 14, 10, 25, 26), (4, 12, 26, 22), (52, 53, 54, 46, 17, 47, 48, 49, 50, 51)])
_uv = me_plane_005.uv_layers.new(name='UVMap')
_uv.uv.foreach_set('vector', [0.2937, 0.824, 0.2937, 0.8541, 0.2555, 0.8541, 0.2555, 0.824, 0.8787, 0.824, 0.8787, 0.8541, 0.8405, 0.8541, 0.8405, 0.824, 0.5997, 0.8255, 0.5997, 0.7659, 0.6047, 0.7659, 0.6047, 0.8255, 0.8156, 0.5141, 0.8156, 0.6396, 0.7774, 0.6396, 0.7774, 0.5141, 0.5997, 0.8255, 0.6047, 0.8255, 0.6047, 0.8914, 0.5997, 0.8914, 0.8787, 0.7938, 0.8787, 0.824, 0.8405, 0.824, 0.8405, 0.7938, 0.3777, 0.7056, 0.3777, 0.7652, 0.3777, 0.8311, 0.3395, 0.8311, 0.3395, 0.7056, 0.6451, 0.824, 0.6451, 0.8541, 0.6069, 0.8541, 0.6069, 0.7938, 0.6451, 0.7938, 0.2937, 0.7938, 0.2937, 0.824, 0.2555, 0.824, 0.2555, 0.7938, 0.432, 0.8644, 0.432, 0.8262, 0.437, 0.8262, 0.437, 0.8644, 0.437, 0.8644, 0.437, 0.8262, 0.4419, 0.8262, 0.4419, 0.8644, 0.3777, 0.7659, 0.3777, 0.7358, 0.4373, 0.7358, 0.4373, 0.7659, 0.3777, 0.7358, 0.3777, 0.7056, 0.4373, 0.7056, 0.4373, 0.7358, 0.4373, 0.7659, 0.4373, 0.7358, 0.4969, 0.7358, 0.4969, 0.7659, 0.4373, 0.7358, 0.4373, 0.7056, 0.4969, 0.7056, 0.4969, 0.7358, 0.5565, 0.7056, 0.5565, 0.7358, 0.4969, 0.7358, 0.4969, 0.7056, 0.6161, 0.7358, 0.6161, 0.7659, 0.5565, 0.7659, 0.5565, 0.7358, 0.6161, 0.7056, 0.6161, 0.7358, 0.5565, 0.7358, 0.5565, 0.7056, 0.5565, 0.7358, 0.5565, 0.7659, 0.4969, 0.7659, 0.4969, 0.7358, 0.2555, 0.7938, 0.2555, 0.824, 0.2555, 0.8541, 0.2173, 0.8541, 0.2173, 0.7938, 0.3395, 0.7056, 0.3395, 0.8311, 0.3013, 0.8311, 0.3013, 0.7056, 0.6994, 0.2614, 0.6994, 0.2272, 0.6994, 0.2157, 0.6994, 0.2043, 0.6994, 0.3299, 0.6994, 0.3184, 0.6994, 0.307, 0.6994, 0.2956, 0.6994, 0.2842, 0.6994, 0.2728])
me_plane_005.update()
me_plane_006 = bpy.data.meshes.new('Plane.006')
me_plane_006.from_pydata([(1.0, 0.03978, 6.231), (1.0, -0.03978, 6.228), (1.0, 1.0, 6.231), (-1.0, 0.03978, 6.217), (-1.0, 1.0, 6.231), (-1.0, -0.03978, 6.215), (1.0, -1.0, 6.231), (-1.0, -1.0, 6.231), (0.8182, -0.03978, 6.37), (0.6364, -0.03978, 6.651), (0.4545, -0.03978, 6.812), (0.2727, -0.03978, 6.816), (0.09091, -0.03978, 6.894), (-0.09091, -0.03978, 6.889), (-0.2727, -0.03978, 6.842), (-0.4545, -0.03978, 6.785), (-0.6364, -0.03978, 6.57), (-0.8182, -0.03978, 6.376), (0.8182, -1.0, 6.374), (0.6364, -1.0, 6.623), (0.4545, -1.0, 6.873), (0.2727, -1.0, 6.854), (0.09091, -1.0, 6.91), (-0.09091, -1.0, 6.983), (-0.2727, -1.0, 6.946), (-0.4545, -1.0, 6.78), (-0.6364, -1.0, 6.623), (-0.8182, -1.0, 6.375), (1.0, -0.9127, 6.294), (1.0, -0.8254, 6.367), (1.0, -0.7381, 6.429), (1.0, -0.6508, 6.466), (1.0, -0.5635, 6.462), (1.0, -0.4762, 6.456), (1.0, -0.389, 6.462), (1.0, -0.3017, 6.421), (1.0, -0.2144, 6.366), (1.0, -0.1271, 6.29), (-1.0, -0.1271, 6.26), (-1.0, -0.2144, 6.35), (-1.0, -0.3017, 6.405), (-1.0, -0.389, 6.438), (-1.0, -0.4762, 6.464), (-1.0, -0.5635, 6.454), (-1.0, -0.6508, 6.451), (-1.0, -0.7381, 6.428), (-1.0, -0.8254, 6.369), (-1.0, -0.9127, 6.292), (0.8182, -0.1271, 6.542), (0.8182, -0.2144, 6.714), (0.8182, -0.3017, 6.934), (0.8182, -0.389, 6.852), (0.8182, -0.4762, 7.023), (0.8182, -0.5635, 6.851), (0.8182, -0.6508, 6.962), (0.8182, -0.7381, 6.893), (0.8182, -0.8254, 6.741), (0.8182, -0.9127, 6.554), (0.6364, -0.1271, 6.989), (0.6364, -0.2144, 7.222), (0.6364, -0.3017, 7.313), (0.6364, -0.389, 7.466), (0.6364, -0.4762, 7.459), (0.6364, -0.5635, 7.381), (0.6364, -0.6508, 7.449), (0.6364, -0.7381, 7.559), (0.6364, -0.8254, 7.158), (0.6364, -0.9127, 6.975), (0.4545, -0.1271, 7.231), (0.4545, -0.2144, 7.448), (0.4545, -0.3017, 7.977), (0.4545, -0.389, 7.917), (0.4545, -0.4762, 7.635), (0.4545, -0.5635, 7.908), (0.4545, -0.6508, 7.641), (0.4545, -0.7381, 8.023), (0.4545, -0.8254, 7.535), (0.4545, -0.9127, 7.35), (0.2727, -0.1271, 7.477), (0.2727, -0.2144, 7.821), (0.2727, -0.3017, 8.068), (0.2727, -0.389, 8.501), (0.2727, -0.4762, 8.56), (0.2727, -0.5635, 8.299), (0.2727, -0.6508, 7.828), (0.2727, -0.7381, 7.839), (0.2727, -0.8254, 7.795), (0.2727, -0.9127, 7.401), (0.09091, -0.1271, 7.535), (0.09091, -0.2144, 7.508), (0.09091, -0.3017, 8.341), (0.09091, -0.389, 7.915), (0.09091, -0.4762, 8.758), (0.09091, -0.5635, 8.761), (0.09091, -0.6508, 7.931), (0.09091, -0.7381, 7.697), (0.09091, -0.8254, 7.794), (0.09091, -0.9127, 7.535), (-0.09091, -0.1271, 7.46), (-0.09091, -0.2144, 7.772), (-0.09091, -0.3017, 8.169), (-0.09091, -0.389, 7.857), (-0.09091, -0.4762, 8.751), (-0.09091, -0.5635, 8.76), (-0.09091, -0.6508, 8.424), (-0.09091, -0.7381, 8.203), (-0.09091, -0.8254, 8.004), (-0.09091, -0.9127, 7.164), (-0.2727, -0.1271, 7.233), (-0.2727, -0.2144, 7.49), (-0.2727, -0.3017, 8.122), (-0.2727, -0.389, 7.778), (-0.2727, -0.4762, 8.288), (-0.2727, -0.5635, 8.308), (-0.2727, -0.6508, 8.075), (-0.2727, -0.7381, 7.968), (-0.2727, -0.8254, 7.486), (-0.2727, -0.9127, 7.162), (-0.4545, -0.1271, 7.146), (-0.4545, -0.2144, 7.323), (-0.4545, -0.3017, 7.75), (-0.4545, -0.389, 7.955), (-0.4545, -0.4762, 8.121), (-0.4545, -0.5635, 7.778), (-0.4545, -0.6508, 7.672), (-0.4545, -0.7381, 8.019), (-0.4545, -0.8254, 7.545), (-0.4545, -0.9127, 7.369), (-0.6364, -0.1271, 6.852), (-0.6364, -0.2144, 7.093), (-0.6364, -0.3017, 7.237), (-0.6364, -0.389, 7.491), (-0.6364, -0.4762, 7.49), (-0.6364, -0.5635, 7.305), (-0.6364, -0.6508, 7.574), (-0.6364, -0.7381, 7.293), (-0.6364, -0.8254, 7.176), (-0.6364, -0.9127, 6.931), (-0.8182, -0.1271, 6.489), (-0.8182, -0.2144, 6.738), (-0.8182, -0.3017, 6.946), (-0.8182, -0.389, 6.99), (-0.8182, -0.4762, 6.849), (-0.8182, -0.5635, 6.988), (-0.8182, -0.6508, 7.019), (-0.8182, -0.7381, 6.815), (-0.8182, -0.8254, 6.761), (-0.8182, -0.9127, 6.54), (1.0, 0.1271, 6.292), (1.0, 0.2144, 6.366), (1.0, 0.3017, 6.427), (1.0, 0.389, 6.469), (1.0, 0.4762, 6.468), (1.0, 0.5635, 6.468), (1.0, 0.6508, 6.467), (1.0, 0.7381, 6.426), (1.0, 0.8254, 6.372), (1.0, 0.9127, 6.294), (-1.0, 0.9127, 6.292), (-1.0, 0.8254, 6.368), (-1.0, 0.7381, 6.428), (-1.0, 0.6508, 6.463), (-1.0, 0.5635, 6.47), (-1.0, 0.4762, 6.461), (-1.0, 0.389, 6.446), (-1.0, 0.3017, 6.417), (-1.0, 0.2144, 6.346), (-1.0, 0.1271, 6.277), (0.8182, 0.03978, 6.367), (0.6364, 0.03978, 6.629), (0.4545, 0.03978, 6.873), (0.2727, 0.03978, 6.957), (0.09091, 0.03978, 7.004), (-0.09091, 0.03978, 6.841), (-0.2727, 0.03978, 6.835), (-0.4545, 0.03978, 6.818), (-0.6364, 0.03978, 6.572), (-0.8182, 0.03978, 6.34), (0.8182, 1.0, 6.377), (0.6364, 1.0, 6.634), (0.4545, 1.0, 6.871), (0.2727, 1.0, 7.039), (0.09091, 1.0, 7.074), (-0.09091, 1.0, 7.04), (-0.2727, 1.0, 7.062), (-0.4545, 1.0, 6.832), (-0.6364, 1.0, 6.608), (-0.8182, 1.0, 6.379), (-0.8182, 0.1271, 6.551), (-0.8182, 0.2144, 6.686), (-0.8182, 0.3017, 6.892), (-0.8182, 0.389, 6.912), (-0.8182, 0.4762, 6.995), (-0.8182, 0.5635, 6.858), (-0.8182, 0.6508, 6.848), (-0.8182, 0.7381, 6.858), (-0.8182, 0.8254, 6.723), (-0.8182, 0.9127, 6.554), (-0.6364, 0.1271, 6.938), (-0.6364, 0.2144, 7.151), (-0.6364, 0.3017, 7.428), (-0.6364, 0.389, 7.506), (-0.6364, 0.4762, 7.479), (-0.6364, 0.5635, 7.62), (-0.6364, 0.6508, 7.646), (-0.6364, 0.7381, 7.552), (-0.6364, 0.8254, 7.316), (-0.6364, 0.9127, 6.908), (-0.4545, 0.1271, 7.019), (-0.4545, 0.2144, 7.416), (-0.4545, 0.3017, 7.736), (-0.4545, 0.389, 8.159), (-0.4545, 0.4762, 8.042), (-0.4545, 0.5635, 7.959), (-0.4545, 0.6508, 7.624), (-0.4545, 0.7381, 7.566), (-0.4545, 0.8254, 7.436), (-0.4545, 0.9127, 7.304), (-0.2727, 0.1271, 7.115), (-0.2727, 0.2144, 7.664), (-0.2727, 0.3017, 8.185), (-0.2727, 0.389, 8.435), (-0.2727, 0.4762, 7.962), (-0.2727, 0.5635, 7.874), (-0.2727, 0.6508, 7.831), (-0.2727, 0.7381, 8.28), (-0.2727, 0.8254, 7.744), (-0.2727, 0.9127, 7.34), (-0.09091, 0.1271, 7.363), (-0.09091, 0.2144, 7.992), (-0.09091, 0.3017, 7.96), (-0.09091, 0.389, 8.148), (-0.09091, 0.4762, 8.758), (-0.09091, 0.5635, 8.762), (-0.09091, 0.6508, 8.386), (-0.09091, 0.7381, 8.211), (-0.09091, 0.8254, 7.868), (-0.09091, 0.9127, 7.204), (0.09091, 0.1271, 7.341), (0.09091, 0.2144, 7.621), (0.09091, 0.3017, 7.712), (0.09091, 0.389, 8.317), (0.09091, 0.4762, 8.761), (0.09091, 0.5635, 8.762), (0.09091, 0.6508, 7.799), (0.09091, 0.7381, 7.688), (0.09091, 0.8254, 7.811), (0.09091, 0.9127, 7.207), (0.2727, 0.1271, 7.453), (0.2727, 0.2144, 7.649), (0.2727, 0.3017, 8.062), (0.2727, 0.389, 7.955), (0.2727, 0.4762, 7.994), (0.2727, 0.5635, 8.136), (0.2727, 0.6508, 8.45), (0.2727, 0.7381, 7.846), (0.2727, 0.8254, 7.487), (0.2727, 0.9127, 7.541), (0.4545, 0.1271, 7.335), (0.4545, 0.2144, 7.496), (0.4545, 0.3017, 7.712), (0.4545, 0.389, 8.098), (0.4545, 0.4762, 8.041), (0.4545, 0.5635, 8.126), (0.4545, 0.6508, 7.725), (0.4545, 0.7381, 7.972), (0.4545, 0.8254, 7.617), (0.4545, 0.9127, 7.31), (0.6364, 0.1271, 6.928), (0.6364, 0.2144, 7.237), (0.6364, 0.3017, 7.505), (0.6364, 0.389, 7.469), (0.6364, 0.4762, 7.347), (0.6364, 0.5635, 7.583), (0.6364, 0.6508, 7.326), (0.6364, 0.7381, 7.495), (0.6364, 0.8254, 7.092), (0.6364, 0.9127, 6.933), (0.8182, 0.1271, 6.539), (0.8182, 0.2144, 6.789), (0.8182, 0.3017, 6.837), (0.8182, 0.389, 7.002), (0.8182, 0.4762, 6.879), (0.8182, 0.5635, 6.892), (0.8182, 0.6508, 6.875), (0.8182, 0.7381, 6.915), (0.8182, 0.8254, 6.729), (0.8182, 0.9127, 6.556), (1.0, -0.03978, 6.231), (-1.0, -0.03978, 6.207), (0.8182, -0.03978, 6.367), (0.6364, -0.03978, 6.629), (0.4545, -0.03978, 6.872), (0.2727, -0.03978, 6.954), (0.09091, -0.03978, 7.01), (-0.09091, -0.03978, 6.813), (-0.2727, -0.03978, 6.842), (-0.4545, -0.03978, 6.793), (-0.6364, -0.03978, 6.573), (-0.8182, -0.03978, 6.339)], [], [(287, 157, 2, 178), (147, 47, 7, 27), (28, 57, 18, 6), (57, 67, 19, 18), (67, 77, 20, 19), (77, 87, 21, 20), (87, 97, 22, 21), (97, 107, 23, 22), (107, 117, 24, 23), (117, 127, 25, 24), (127, 137, 26, 25), (137, 147, 27, 26), (1, 8, 48, 37), (37, 48, 49, 36), (36, 49, 50, 35), (35, 50, 51, 34), (34, 51, 52, 33), (33, 52, 53, 32), (32, 53, 54, 31), (31, 54, 55, 30), (30, 55, 56, 29), (29, 56, 57, 28), (8, 9, 58, 48), (48, 58, 59, 49), (49, 59, 60, 50), (50, 60, 61, 51), (51, 61, 62, 52), (52, 62, 63, 53), (53, 63, 64, 54), (54, 64, 65, 55), (55, 65, 66, 56), (56, 66, 67, 57), (9, 10, 68, 58), (58, 68, 69, 59), (59, 69, 70, 60), (60, 70, 71, 61), (61, 71, 72, 62), (62, 72, 73, 63), (63, 73, 74, 64), (64, 74, 75, 65), (65, 75, 76, 66), (66, 76, 77, 67), (10, 11, 78, 68), (68, 78, 79, 69), (69, 79, 80, 70), (70, 80, 81, 71), (71, 81, 82, 72), (72, 82, 83, 73), (73, 83, 84, 74), (74, 84, 85, 75), (75, 85, 86, 76), (76, 86, 87, 77), (11, 12, 88, 78), (78, 88, 89, 79), (79, 89, 90, 80), (80, 90, 91, 81), (81, 91, 92, 82), (82, 92, 93, 83), (83, 93, 94, 84), (84, 94, 95, 85), (85, 95, 96, 86), (86, 96, 97, 87), (12, 13, 98, 88), (88, 98, 99, 89), (89, 99, 100, 90), (90, 100, 101, 91), (91, 101, 102, 92), (92, 102, 103, 93), (93, 103, 104, 94), (94, 104, 105, 95), (95, 105, 106, 96), (96, 106, 107, 97), (13, 14, 108, 98), (98, 108, 109, 99), (99, 109, 110, 100), (100, 110, 111, 101), (101, 111, 112, 102), (102, 112, 113, 103), (103, 113, 114, 104), (104, 114, 115, 105), (105, 115, 116, 106), (106, 116, 117, 107), (14, 15, 118, 108), (108, 118, 119, 109), (109, 119, 120, 110), (110, 120, 121, 111), (111, 121, 122, 112), (112, 122, 123, 113), (113, 123, 124, 114), (114, 124, 125, 115), (115, 125, 126, 116), (116, 126, 127, 117), (15, 16, 128, 118), (118, 128, 129, 119), (119, 129, 130, 120), (120, 130, 131, 121), (121, 131, 132, 122), (122, 132, 133, 123), (123, 133, 134, 124), (124, 134, 135, 125), (125, 135, 136, 126), (126, 136, 137, 127), (16, 17, 138, 128), (128, 138, 139, 129), (129, 139, 140, 130), (130, 140, 141, 131), (131, 141, 142, 132), (132, 142, 143, 133), (133, 143, 144, 134), (134, 144, 145, 135), (135, 145, 146, 136), (136, 146, 147, 137), (17, 5, 38, 138), (138, 38, 39, 139), (139, 39, 40, 140), (140, 40, 41, 141), (141, 41, 42, 142), (142, 42, 43, 143), (143, 43, 44, 144), (144, 44, 45, 145), (145, 45, 46, 146), (146, 46, 47, 147), (158, 197, 187, 4), (197, 207, 186, 187), (207, 217, 185, 186), (217, 227, 184, 185), (227, 237, 183, 184), (237, 247, 182, 183), (247, 257, 181, 182), (257, 267, 180, 181), (267, 277, 179, 180), (277, 287, 178, 179), (3, 177, 188, 167), (167, 188, 189, 166), (166, 189, 190, 165), (165, 190, 191, 164), (164, 191, 192, 163), (163, 192, 193, 162), (162, 193, 194, 161), (161, 194, 195, 160), (160, 195, 196, 159), (159, 196, 197, 158), (177, 176, 198, 188), (188, 198, 199, 189), (189, 199, 200, 190), (190, 200, 201, 191), (191, 201, 202, 192), (192, 202, 203, 193), (193, 203, 204, 194), (194, 204, 205, 195), (195, 205, 206, 196), (196, 206, 207, 197), (176, 175, 208, 198), (198, 208, 209, 199), (199, 209, 210, 200), (200, 210, 211, 201), (201, 211, 212, 202), (202, 212, 213, 203), (203, 213, 214, 204), (204, 214, 215, 205), (205, 215, 216, 206), (206, 216, 217, 207), (175, 174, 218, 208), (208, 218, 219, 209), (209, 219, 220, 210), (210, 220, 221, 211), (211, 221, 222, 212), (212, 222, 223, 213), (213, 223, 224, 214), (214, 224, 225, 215), (215, 225, 226, 216), (216, 226, 227, 217), (174, 173, 228, 218), (218, 228, 229, 219), (219, 229, 230, 220), (220, 230, 231, 221), (221, 231, 232, 222), (222, 232, 233, 223), (223, 233, 234, 224), (224, 234, 235, 225), (225, 235, 236, 226), (226, 236, 237, 227), (173, 172, 238, 228), (228, 238, 239, 229), (229, 239, 240, 230), (230, 240, 241, 231), (231, 241, 242, 232), (232, 242, 243, 233), (233, 243, 244, 234), (234, 244, 245, 235), (235, 245, 246, 236), (236, 246, 247, 237), (172, 171, 248, 238), (238, 248, 249, 239), (239, 249, 250, 240), (240, 250, 251, 241), (241, 251, 252, 242), (242, 252, 253, 243), (243, 253, 254, 244), (244, 254, 255, 245), (245, 255, 256, 246), (246, 256, 257, 247), (171, 170, 258, 248), (248, 258, 259, 249), (249, 259, 260, 250), (250, 260, 261, 251), (251, 261, 262, 252), (252, 262, 263, 253), (253, 263, 264, 254), (254, 264, 265, 255), (255, 265, 266, 256), (256, 266, 267, 257), (170, 169, 268, 258), (258, 268, 269, 259), (259, 269, 270, 260), (260, 270, 271, 261), (261, 271, 272, 262), (262, 272, 273, 263), (263, 273, 274, 264), (264, 274, 275, 265), (265, 275, 276, 266), (266, 276, 277, 267), (169, 168, 278, 268), (268, 278, 279, 269), (269, 279, 280, 270), (270, 280, 281, 271), (271, 281, 282, 272), (272, 282, 283, 273), (273, 283, 284, 274), (274, 284, 285, 275), (275, 285, 286, 276), (276, 286, 287, 277), (168, 0, 148, 278), (278, 148, 149, 279), (279, 149, 150, 280), (280, 150, 151, 281), (281, 151, 152, 282), (282, 152, 153, 283), (283, 153, 154, 284), (284, 154, 155, 285), (285, 155, 156, 286), (286, 156, 157, 287), (17, 16, 15, 14, 13, 12, 11, 10, 9, 8, 1, 5), (37, 36, 35, 34, 33, 32, 31, 30, 29, 28, 6, 1), (47, 46, 45, 44, 43, 42, 41, 40, 39, 38, 5, 7), (27, 7, 6, 18, 19, 20, 21, 22, 23, 24, 25, 26), (157, 156, 155, 154, 153, 152, 151, 150, 149, 148, 0, 2), (187, 186, 185, 184, 183, 182, 181, 180, 179, 178, 2, 4), (167, 166, 165, 164, 163, 162, 161, 160, 159, 158, 4, 3), (177, 3, 0, 168, 169, 170, 171, 172, 173, 174, 175, 176), (168, 290, 288, 0), (175, 297, 296, 174), (172, 294, 293, 171), (169, 291, 290, 168), (176, 298, 297, 175), (173, 295, 294, 172), (170, 292, 291, 169), (177, 299, 298, 176), (174, 296, 295, 173), (3, 289, 299, 177), (171, 293, 292, 170), (291, 292, 293, 294, 295)])
_uv = me_plane_006.uv_layers.new(name='UVMap')
_uv.uv.foreach_set('vector', [0.8136, 0.1397, 0.8248, 0.1557, 0.825, 0.1609, 0.8137, 0.1519, 0.7659, 0.6548, 0.7774, 0.67, 0.7773, 0.675, 0.7659, 0.6661, 0.6519, 0.6698, 0.6632, 0.654, 0.6632, 0.6662, 0.6518, 0.675, 0.6632, 0.654, 0.6745, 0.6282, 0.6745, 0.651, 0.6632, 0.6662, 0.6745, 0.6282, 0.6858, 0.6053, 0.6858, 0.6357, 0.6745, 0.651, 0.6858, 0.6053, 0.6972, 0.6022, 0.6973, 0.6369, 0.6858, 0.6357, 0.6972, 0.6022, 0.7086, 0.594, 0.7087, 0.6335, 0.6973, 0.6369, 0.7086, 0.594, 0.7201, 0.6167, 0.72, 0.629, 0.7087, 0.6335, 0.7201, 0.6167, 0.7315, 0.6168, 0.7315, 0.6312, 0.72, 0.629, 0.7315, 0.6168, 0.7429, 0.6041, 0.7429, 0.6414, 0.7315, 0.6312, 0.7429, 0.6041, 0.7544, 0.6309, 0.7544, 0.651, 0.7429, 0.6414, 0.7544, 0.6309, 0.7659, 0.6548, 0.7659, 0.6661, 0.7544, 0.651, 0.7775, 0.8191, 0.7663, 0.8103, 0.7662, 0.7985, 0.7774, 0.814, 0.783, 0.8401, 0.7831, 0.8214, 0.7886, 0.8112, 0.7885, 0.8356, 0.7885, 0.8356, 0.7886, 0.8112, 0.794, 0.7982, 0.794, 0.8323, 0.794, 0.8323, 0.794, 0.7982, 0.7995, 0.8031, 0.7994, 0.8299, 0.7994, 0.8299, 0.7995, 0.8031, 0.805, 0.793, 0.8049, 0.8303, 0.8049, 0.8303, 0.805, 0.793, 0.8105, 0.8032, 0.8104, 0.83, 0.8104, 0.83, 0.8105, 0.8032, 0.8159, 0.7966, 0.8159, 0.8298, 0.8159, 0.8298, 0.8159, 0.7966, 0.8214, 0.8007, 0.8213, 0.832, 0.8213, 0.832, 0.8214, 0.8007, 0.8269, 0.8097, 0.8268, 0.8356, 0.8268, 0.8356, 0.8269, 0.8097, 0.8324, 0.8209, 0.8323, 0.84, 0.7663, 0.8103, 0.7552, 0.7931, 0.7554, 0.7712, 0.7662, 0.7985, 0.7831, 0.8214, 0.7832, 0.7912, 0.7887, 0.7774, 0.7886, 0.8112, 0.7886, 0.8112, 0.7887, 0.7774, 0.7941, 0.772, 0.794, 0.7982, 0.794, 0.7982, 0.7941, 0.772, 0.7996, 0.7629, 0.7995, 0.8031, 0.7995, 0.8031, 0.7996, 0.7629, 0.8051, 0.7634, 0.805, 0.793, 0.805, 0.793, 0.8051, 0.7634, 0.8106, 0.768, 0.8105, 0.8032, 0.8105, 0.8032, 0.8106, 0.768, 0.816, 0.764, 0.8159, 0.7966, 0.8159, 0.7966, 0.816, 0.764, 0.8215, 0.7575, 0.8214, 0.8007, 0.6634, 0.6308, 0.6746, 0.59, 0.6746, 0.6158, 0.6633, 0.6413, 0.8269, 0.8097, 0.827, 0.7813, 0.8325, 0.7922, 0.8324, 0.8209, 0.7552, 0.7931, 0.744, 0.7832, 0.7442, 0.7564, 0.7554, 0.7712, 0.7554, 0.7712, 0.7442, 0.7564, 0.7442, 0.7419, 0.7554, 0.7557, 0.7554, 0.7557, 0.7442, 0.7419, 0.7446, 0.7083, 0.7552, 0.7489, 0.7941, 0.772, 0.7942, 0.7289, 0.7997, 0.7325, 0.7996, 0.7629, 0.7996, 0.7629, 0.7997, 0.7325, 0.8052, 0.7492, 0.8051, 0.7634, 0.8051, 0.7634, 0.8052, 0.7492, 0.8106, 0.733, 0.8106, 0.768, 0.8106, 0.768, 0.8106, 0.733, 0.8162, 0.7489, 0.816, 0.764, 0.7722, 0.346, 0.766, 0.331, 0.775, 0.3081, 0.775, 0.3385, 0.6746, 0.59, 0.6858, 0.5617, 0.6859, 0.5928, 0.6746, 0.6158, 0.827, 0.7813, 0.8271, 0.7552, 0.8326, 0.7662, 0.8325, 0.7922, 0.744, 0.7832, 0.7326, 0.7829, 0.7331, 0.7413, 0.7442, 0.7564, 0.7442, 0.7564, 0.7331, 0.7413, 0.7332, 0.719, 0.7442, 0.7419, 0.7442, 0.7419, 0.7332, 0.719, 0.7333, 0.7027, 0.7446, 0.7083, 0.7446, 0.7083, 0.7333, 0.7027, 0.7335, 0.675, 0.7442, 0.7107, 0.7997, 0.7325, 0.7998, 0.6941, 0.8052, 0.6906, 0.8052, 0.7492, 0.8052, 0.7492, 0.8052, 0.6906, 0.8107, 0.7061, 0.8106, 0.733, 0.6861, 0.5662, 0.6974, 0.5423, 0.6974, 0.5724, 0.6861, 0.5838, 0.766, 0.331, 0.7597, 0.3163, 0.7601, 0.3144, 0.775, 0.3081, 0.6858, 0.5617, 0.6973, 0.5729, 0.6972, 0.5769, 0.6859, 0.5928, 0.6859, 0.5928, 0.6972, 0.5769, 0.6972, 0.6022, 0.6858, 0.6053, 0.7326, 0.7829, 0.7213, 0.7781, 0.7218, 0.7377, 0.7331, 0.7413, 0.7331, 0.7413, 0.7218, 0.7377, 0.7215, 0.738, 0.7332, 0.719, 0.7332, 0.719, 0.7215, 0.738, 0.7222, 0.6859, 0.7333, 0.7027, 0.4013, 0.8388, 0.401, 0.8516, 0.4066, 0.8262, 0.4066, 0.8647, 0.1892, 0.8495, 0.1808, 0.8128, 0.2078, 0.8582, 0.1919, 0.8536, 0.8052, 0.6906, 0.8054, 0.6751, 0.8108, 0.675, 0.8107, 0.7061, 0.6974, 0.5423, 0.7087, 0.5141, 0.7088, 0.566, 0.6974, 0.5724, 0.6974, 0.5724, 0.7088, 0.566, 0.7088, 0.5816, 0.6973, 0.5729, 0.7372, 0.3299, 0.7372, 0.3416, 0.7317, 0.3413, 0.7318, 0.3299, 0.6972, 0.5769, 0.7086, 0.5769, 0.7086, 0.594, 0.6972, 0.6022, 0.7213, 0.7781, 0.7099, 0.7783, 0.7103, 0.7422, 0.7218, 0.7377, 0.7218, 0.7377, 0.7103, 0.7422, 0.7104, 0.7219, 0.7215, 0.738, 0.7215, 0.738, 0.7104, 0.7219, 0.7106, 0.6964, 0.7222, 0.6859, 0.8392, 0.6023, 0.8359, 0.6175, 0.8183, 0.6277, 0.8156, 0.6161, 0.1808, 0.8128, 0.1887, 0.8039, 0.2173, 0.8519, 0.2078, 0.8582, 0.7445, 0.3504, 0.7445, 0.339, 0.75, 0.339, 0.75, 0.3505, 0.7087, 0.5141, 0.7201, 0.5142, 0.7201, 0.5359, 0.7088, 0.566, 0.726, 0.8329, 0.726, 0.8659, 0.7204, 0.8528, 0.7204, 0.8191, 0.7204, 0.8191, 0.7204, 0.8528, 0.7149, 0.841, 0.715, 0.8248, 0.7086, 0.5769, 0.72, 0.5641, 0.7201, 0.6167, 0.7086, 0.594, 0.7099, 0.7783, 0.6985, 0.7811, 0.6986, 0.756, 0.7103, 0.7422, 0.7103, 0.7422, 0.6986, 0.756, 0.6987, 0.739, 0.7104, 0.7219, 0.7104, 0.7219, 0.6987, 0.739, 0.6991, 0.6992, 0.7106, 0.6964, 0.8359, 0.6175, 0.8392, 0.6288, 0.82, 0.64, 0.8183, 0.6277, 0.1887, 0.8039, 0.1961, 0.7938, 0.2127, 0.8216, 0.2173, 0.8519, 0.7296, 0.1613, 0.7301, 0.1925, 0.7246, 0.1913, 0.7241, 0.1609, 0.7201, 0.5142, 0.7316, 0.5418, 0.7316, 0.5573, 0.7201, 0.5359, 0.7201, 0.5359, 0.7316, 0.5573, 0.7315, 0.5651, 0.72, 0.5507, 0.72, 0.5507, 0.7315, 0.5651, 0.7315, 0.5957, 0.72, 0.5641, 0.72, 0.5641, 0.7315, 0.5957, 0.7315, 0.6168, 0.7201, 0.6167, 0.6985, 0.7811, 0.687, 0.7845, 0.6872, 0.7612, 0.6986, 0.756, 0.6986, 0.756, 0.6872, 0.7612, 0.6871, 0.7491, 0.6987, 0.739, 0.6987, 0.739, 0.6871, 0.7491, 0.6873, 0.7218, 0.6991, 0.6992, 0.8392, 0.6288, 0.8254, 0.6502, 0.835, 0.6444, 0.82, 0.64, 0.1961, 0.7938, 0.2113, 0.7973, 0.2173, 0.8069, 0.2127, 0.8216, 0.7301, 0.1925, 0.7305, 0.206, 0.7252, 0.2265, 0.7246, 0.1913, 0.7246, 0.1913, 0.7252, 0.2265, 0.7197, 0.2329, 0.7193, 0.2053, 0.7889, 0.6642, 0.8006, 0.6396, 0.8006, 0.6621, 0.7892, 0.6589, 0.7315, 0.5651, 0.7429, 0.5619, 0.7429, 0.5921, 0.7315, 0.5957, 0.7315, 0.5957, 0.7429, 0.5921, 0.7429, 0.6041, 0.7315, 0.6168, 0.687, 0.7845, 0.6754, 0.7975, 0.6754, 0.7791, 0.6872, 0.7612, 0.6872, 0.7612, 0.6754, 0.7791, 0.6754, 0.7631, 0.6871, 0.7491, 0.6871, 0.7491, 0.6754, 0.7631, 0.6753, 0.753, 0.6873, 0.7218, 0.6873, 0.7218, 0.6753, 0.753, 0.6754, 0.7362, 0.6873, 0.708, 0.736, 0.2158, 0.7366, 0.247, 0.7311, 0.2471, 0.7305, 0.206, 0.7305, 0.206, 0.7311, 0.2471, 0.7257, 0.2583, 0.7252, 0.2265, 0.7252, 0.2265, 0.7257, 0.2583, 0.7201, 0.2423, 0.7197, 0.2329, 0.7197, 0.2329, 0.7201, 0.2423, 0.7147, 0.2591, 0.7141, 0.2123, 0.7429, 0.5619, 0.7545, 0.6063, 0.7544, 0.6147, 0.7429, 0.5921, 0.7429, 0.5921, 0.7544, 0.6147, 0.7544, 0.6309, 0.7429, 0.6041, 0.6754, 0.7975, 0.6638, 0.8093, 0.6636, 0.8012, 0.6754, 0.7791, 0.6754, 0.7791, 0.6636, 0.8012, 0.6636, 0.7847, 0.6754, 0.7631, 0.6754, 0.7631, 0.6636, 0.7847, 0.6636, 0.7707, 0.6753, 0.753, 0.7422, 0.2621, 0.7426, 0.283, 0.7371, 0.2805, 0.7366, 0.247, 0.7366, 0.247, 0.7371, 0.2805, 0.7317, 0.2889, 0.7311, 0.2471, 0.7311, 0.2471, 0.7317, 0.2889, 0.7261, 0.2807, 0.7257, 0.2583, 0.7257, 0.2583, 0.7261, 0.2807, 0.7206, 0.279, 0.7201, 0.2423, 0.7201, 0.2423, 0.7206, 0.279, 0.7153, 0.2912, 0.7147, 0.2591, 0.7147, 0.2591, 0.7153, 0.2912, 0.7098, 0.2945, 0.7093, 0.2662, 0.7544, 0.6147, 0.766, 0.6401, 0.7659, 0.6548, 0.7544, 0.6309, 0.7593, 0.3167, 0.7597, 0.3299, 0.7542, 0.3273, 0.7538, 0.3101, 0.6636, 0.8012, 0.652, 0.815, 0.6518, 0.8083, 0.6636, 0.7847, 0.7482, 0.2953, 0.7486, 0.322, 0.7431, 0.3188, 0.7426, 0.283, 0.7426, 0.283, 0.7431, 0.3188, 0.7377, 0.3169, 0.7371, 0.2805, 0.7371, 0.2805, 0.7377, 0.3169, 0.7322, 0.3154, 0.7317, 0.2889, 0.7317, 0.2889, 0.7322, 0.3154, 0.7267, 0.3161, 0.7261, 0.2807, 0.7261, 0.2807, 0.7267, 0.3161, 0.7212, 0.3164, 0.7206, 0.279, 0.7206, 0.279, 0.7212, 0.3164, 0.7157, 0.3178, 0.7153, 0.2912, 0.7153, 0.2912, 0.7157, 0.3178, 0.7103, 0.3214, 0.7098, 0.2945, 0.7098, 0.2945, 0.7103, 0.3214, 0.7049, 0.3261, 0.7045, 0.3078, 0.6994, 0.1558, 0.711, 0.1399, 0.7111, 0.1518, 0.6996, 0.1609, 0.711, 0.1399, 0.7227, 0.1182, 0.7227, 0.1378, 0.7111, 0.1518, 0.7227, 0.1182, 0.7343, 0.09409, 0.7343, 0.1242, 0.7227, 0.1378, 0.7343, 0.09409, 0.7458, 0.09187, 0.7458, 0.1101, 0.7343, 0.1242, 0.7458, 0.09187, 0.7571, 0.1002, 0.7572, 0.1115, 0.7458, 0.1101, 0.7571, 0.1002, 0.7685, 0.1, 0.7686, 0.1094, 0.7572, 0.1115, 0.7685, 0.1, 0.7801, 0.07961, 0.78, 0.1115, 0.7686, 0.1094, 0.7801, 0.07961, 0.7913, 0.09371, 0.7913, 0.1218, 0.78, 0.1115, 0.7913, 0.09371, 0.8025, 0.1167, 0.8025, 0.1362, 0.7913, 0.1218, 0.8025, 0.1167, 0.8136, 0.1397, 0.8137, 0.1519, 0.8025, 0.1362, 0.7773, 0.5141, 0.7658, 0.5067, 0.7658, 0.4925, 0.7774, 0.5092, 0.005548, 0.8283, 0.005699, 0.8084, 0.01134, 0.8004, 0.01111, 0.8242, 0.01111, 0.8242, 0.01134, 0.8004, 0.01706, 0.7882, 0.01667, 0.8201, 0.01667, 0.8201, 0.01706, 0.7882, 0.02256, 0.7871, 0.02218, 0.8184, 0.02218, 0.8184, 0.02256, 0.7871, 0.02814, 0.7822, 0.02768, 0.8176, 0.02768, 0.8176, 0.02814, 0.7822, 0.03345, 0.7904, 0.03317, 0.8171, 0.03317, 0.8171, 0.03345, 0.7904, 0.03892, 0.7911, 0.03863, 0.8177, 0.03863, 0.8177, 0.03892, 0.7911, 0.04441, 0.7906, 0.04407, 0.8198, 0.04407, 0.8198, 0.04441, 0.7906, 0.04972, 0.7987, 0.04947, 0.8235, 0.04947, 0.8235, 0.04972, 0.7987, 0.05499, 0.8089, 0.05486, 0.828, 0.7658, 0.5067, 0.7542, 0.4925, 0.7541, 0.4689, 0.7658, 0.4925, 0.005699, 0.8084, 0.005987, 0.7817, 0.01172, 0.7691, 0.01134, 0.8004, 0.01134, 0.8004, 0.01172, 0.7691, 0.01753, 0.7527, 0.01706, 0.7882, 0.01706, 0.7882, 0.01753, 0.7527, 0.0231, 0.7481, 0.02256, 0.7871, 0.02256, 0.7871, 0.0231, 0.7481, 0.02855, 0.7498, 0.02814, 0.7822, 0.02814, 0.7822, 0.02855, 0.7498, 0.03419, 0.7415, 0.03345, 0.7904, 0.03345, 0.7904, 0.03419, 0.7415, 0.0397, 0.74, 0.03892, 0.7911, 0.03892, 0.7911, 0.0397, 0.74, 0.04506, 0.7457, 0.04441, 0.7906, 0.04441, 0.7906, 0.04506, 0.7457, 0.05026, 0.7598, 0.04972, 0.7987, 0.7109, 0.1283, 0.7227, 0.09209, 0.7227, 0.1182, 0.711, 0.1399, 0.7542, 0.4925, 0.7427, 0.4776, 0.7426, 0.4641, 0.7541, 0.4689, 0.7541, 0.4689, 0.7426, 0.4641, 0.7425, 0.4385, 0.754, 0.4547, 0.754, 0.4547, 0.7425, 0.4385, 0.7423, 0.4178, 0.754, 0.4365, 0.754, 0.4365, 0.7423, 0.4178, 0.7421, 0.3906, 0.754, 0.4305, 0.0231, 0.7481, 0.02371, 0.7056, 0.02905, 0.7127, 0.02855, 0.7498, 0.02855, 0.7498, 0.02905, 0.7127, 0.03442, 0.7177, 0.03419, 0.7415, 0.7221, 0.06968, 0.7338, 0.04901, 0.7338, 0.0707, 0.7224, 0.06937, 0.7224, 0.06937, 0.7338, 0.0707, 0.734, 0.07554, 0.7226, 0.07639, 0.7226, 0.07639, 0.734, 0.07554, 0.7342, 0.08475, 0.7227, 0.09209, 0.7227, 0.09209, 0.7342, 0.08475, 0.7343, 0.09409, 0.7227, 0.1182, 0.7427, 0.4776, 0.7312, 0.4766, 0.7312, 0.4583, 0.7426, 0.4641, 0.7426, 0.4641, 0.7312, 0.4583, 0.7309, 0.4234, 0.7425, 0.4385, 0.7425, 0.4385, 0.7309, 0.4234, 0.7306, 0.3904, 0.7423, 0.4178, 0.7423, 0.4178, 0.7306, 0.3904, 0.7305, 0.3739, 0.7421, 0.3906, 0.7334, 0.03425, 0.745, 0.0174, 0.7449, 0.04756, 0.7336, 0.04267, 0.7336, 0.04267, 0.7449, 0.04756, 0.7451, 0.05421, 0.7338, 0.04901, 0.7338, 0.04901, 0.7451, 0.05421, 0.7453, 0.05808, 0.7338, 0.0707, 0.385, 0.8688, 0.3848, 0.8529, 0.3904, 0.8262, 0.3904, 0.8723, 0.734, 0.07554, 0.7459, 0.03197, 0.7458, 0.06594, 0.7342, 0.08475, 0.7342, 0.08475, 0.7458, 0.06594, 0.7458, 0.09187, 0.7343, 0.09409, 0.7312, 0.4766, 0.7198, 0.4763, 0.7196, 0.4432, 0.7312, 0.4583, 0.7312, 0.4583, 0.7196, 0.4432, 0.7192, 0.4035, 0.7309, 0.4234, 0.7309, 0.4234, 0.7192, 0.4035, 0.7194, 0.4042, 0.7306, 0.3904, 0.7306, 0.3904, 0.7194, 0.4042, 0.7193, 0.3915, 0.7305, 0.3739, 0.76, 0.2721, 0.7597, 0.2857, 0.7654, 0.2493, 0.7653, 0.3003, 0.7653, 0.3003, 0.7654, 0.2493, 0.7709, 0.2491, 0.7707, 0.3056, 0.7707, 0.3056, 0.7709, 0.2491, 0.7762, 0.2715, 0.7762, 0.3081, 0.7779, 0.6396, 0.7889, 0.6737, 0.7889, 0.6642, 0.7774, 0.6682, 0.7459, 0.03197, 0.7573, 0.03617, 0.7573, 0.05838, 0.7458, 0.06594, 0.7458, 0.06594, 0.7573, 0.05838, 0.7571, 0.1002, 0.7458, 0.09187, 0.7198, 0.4763, 0.7083, 0.4665, 0.7082, 0.4446, 0.7196, 0.4432, 0.7196, 0.4432, 0.7082, 0.4446, 0.7081, 0.4262, 0.7192, 0.4035, 0.8378, 0.488, 0.8378, 0.5136, 0.8323, 0.5083, 0.8323, 0.4899, 0.7194, 0.4042, 0.7081, 0.4195, 0.7078, 0.3812, 0.7193, 0.3915, 0.7193, 0.3915, 0.7078, 0.3812, 0.7076, 0.3528, 0.719, 0.353, 0.7555, 0.339, 0.7555, 0.3504, 0.75, 0.3504, 0.75, 0.339, 0.7571, 0.0, 0.7685, 0.0, 0.7681, 0.06003, 0.7571, 0.02422, 0.7369, 0.8191, 0.7369, 0.8576, 0.7315, 0.8642, 0.7315, 0.8294, 0.7315, 0.8294, 0.7315, 0.8642, 0.726, 0.8569, 0.7261, 0.8498, 0.7573, 0.05838, 0.7686, 0.06188, 0.7685, 0.1, 0.7571, 0.1002, 0.7083, 0.4665, 0.6969, 0.4694, 0.6967, 0.4378, 0.7082, 0.4446, 0.7082, 0.4446, 0.6967, 0.4378, 0.6967, 0.4246, 0.7081, 0.4262, 0.7081, 0.4262, 0.6967, 0.4246, 0.6965, 0.3981, 0.7081, 0.4195, 0.7081, 0.4195, 0.6965, 0.3981, 0.6967, 0.4034, 0.7078, 0.3812, 0.7038, 0.8442, 0.7039, 0.8191, 0.7094, 0.8214, 0.7094, 0.8706, 0.7094, 0.8706, 0.7094, 0.8214, 0.7149, 0.8298, 0.7149, 0.8706, 0.7685, 0.0, 0.7795, 0.03817, 0.78, 0.02032, 0.7681, 0.06003, 0.7681, 0.06003, 0.78, 0.02032, 0.7798, 0.05845, 0.7683, 0.06812, 0.7683, 0.06812, 0.7798, 0.05845, 0.7798, 0.08161, 0.7686, 0.06188, 0.7686, 0.06188, 0.7798, 0.08161, 0.7801, 0.07961, 0.7685, 0.1, 0.6969, 0.4694, 0.6856, 0.4746, 0.6854, 0.4451, 0.6967, 0.4378, 0.6967, 0.4378, 0.6854, 0.4451, 0.6854, 0.434, 0.6967, 0.4246, 0.6967, 0.4246, 0.6854, 0.434, 0.6853, 0.4195, 0.6965, 0.3981, 0.6965, 0.3981, 0.6853, 0.4195, 0.6851, 0.3948, 0.6967, 0.4034, 0.7428, 0.3299, 0.7428, 0.3416, 0.7372, 0.3414, 0.7374, 0.3299, 0.7044, 0.3413, 0.7072, 0.3299, 0.7137, 0.3299, 0.7144, 0.3413, 0.3904, 0.8542, 0.3906, 0.8499, 0.396, 0.8262, 0.396, 0.8729, 0.78, 0.02032, 0.7908, 0.06453, 0.7913, 0.05075, 0.7798, 0.05845, 0.7798, 0.05845, 0.7913, 0.05075, 0.7913, 0.0737, 0.7798, 0.08161, 0.7798, 0.08161, 0.7913, 0.0737, 0.7913, 0.09371, 0.7801, 0.07961, 0.6856, 0.4746, 0.6743, 0.4896, 0.6742, 0.4701, 0.6854, 0.4451, 0.6854, 0.4451, 0.6742, 0.4701, 0.6741, 0.4499, 0.6854, 0.434, 0.6854, 0.434, 0.6741, 0.4499, 0.674, 0.4323, 0.6853, 0.4195, 0.1041, 0.7302, 0.104, 0.7462, 0.09855, 0.7483, 0.09853, 0.7073, 0.09853, 0.7073, 0.09855, 0.7483, 0.09311, 0.7556, 0.09307, 0.7107, 0.09307, 0.7107, 0.09311, 0.7556, 0.08757, 0.7415, 0.08756, 0.7056, 0.7666, 0.8191, 0.7666, 0.854, 0.7614, 0.8701, 0.7585, 0.8435, 0.0822, 0.7294, 0.08216, 0.7568, 0.07664, 0.7468, 0.07665, 0.7148, 0.7913, 0.05075, 0.8023, 0.07989, 0.8023, 0.1058, 0.7913, 0.0737, 0.7913, 0.0737, 0.8023, 0.1058, 0.8025, 0.1167, 0.7913, 0.09371, 0.6743, 0.4896, 0.6631, 0.5056, 0.6631, 0.4939, 0.6742, 0.4701, 0.6742, 0.4701, 0.6631, 0.4939, 0.663, 0.4774, 0.6741, 0.4499, 0.1096, 0.7621, 0.1096, 0.7924, 0.1041, 0.7896, 0.104, 0.7462, 0.104, 0.7462, 0.1041, 0.7896, 0.09854, 0.7798, 0.09855, 0.7483, 0.09855, 0.7483, 0.09854, 0.7798, 0.09309, 0.7871, 0.09311, 0.7556, 0.09311, 0.7556, 0.09309, 0.7871, 0.08761, 0.7863, 0.08757, 0.7415, 0.08757, 0.7415, 0.08761, 0.7863, 0.08214, 0.7873, 0.08216, 0.7568, 0.08216, 0.7568, 0.08214, 0.7873, 0.07665, 0.7849, 0.07664, 0.7468, 0.8023, 0.07989, 0.8133, 0.1153, 0.8134, 0.1279, 0.8023, 0.1058, 0.07127, 0.7707, 0.07122, 0.796, 0.0658, 0.8062, 0.06584, 0.7802, 0.6631, 0.5056, 0.6518, 0.5141, 0.6519, 0.5091, 0.6631, 0.4939, 0.1151, 0.8072, 0.115, 0.8256, 0.1095, 0.8212, 0.1096, 0.7924, 0.1096, 0.7924, 0.1095, 0.8212, 0.104, 0.8176, 0.1041, 0.7896, 0.1041, 0.7896, 0.104, 0.8176, 0.09854, 0.8151, 0.09854, 0.7798, 0.09854, 0.7798, 0.09854, 0.8151, 0.09306, 0.8152, 0.09309, 0.7871, 0.09309, 0.7871, 0.09306, 0.8152, 0.08758, 0.8152, 0.08761, 0.7863, 0.08761, 0.7863, 0.08758, 0.8152, 0.0821, 0.8152, 0.08214, 0.7873, 0.08214, 0.7873, 0.0821, 0.8152, 0.07664, 0.8176, 0.07665, 0.7849, 0.07665, 0.7849, 0.07664, 0.8176, 0.07118, 0.8209, 0.07122, 0.796, 0.07122, 0.796, 0.07118, 0.8209, 0.06572, 0.8255, 0.0658, 0.8062, 0.6638, 0.8093, 0.6754, 0.7975, 0.687, 0.7845, 0.6985, 0.7811, 0.7099, 0.7783, 0.7213, 0.7781, 0.7326, 0.7829, 0.744, 0.7832, 0.7552, 0.7931, 0.7663, 0.8103, 0.7775, 0.8191, 0.6522, 0.8191, 0.783, 0.8401, 0.7885, 0.8356, 0.794, 0.8323, 0.7994, 0.8299, 0.8049, 0.8303, 0.8104, 0.83, 0.8159, 0.8298, 0.8213, 0.832, 0.8268, 0.8356, 0.8323, 0.84, 0.8378, 0.8438, 0.7775, 0.8438, 0.7049, 0.3261, 0.7103, 0.3214, 0.7157, 0.3178, 0.7212, 0.3164, 0.7267, 0.3161, 0.7322, 0.3154, 0.7377, 0.3169, 0.7431, 0.3188, 0.7486, 0.322, 0.7542, 0.3273, 0.7597, 0.3299, 0.6994, 0.3299, 0.7659, 0.6661, 0.7773, 0.675, 0.6518, 0.675, 0.6632, 0.6662, 0.6745, 0.651, 0.6858, 0.6357, 0.6973, 0.6369, 0.7087, 0.6335, 0.72, 0.629, 0.7315, 0.6312, 0.7429, 0.6414, 0.7544, 0.651, 0.06572, 0.8255, 0.07118, 0.8209, 0.07664, 0.8176, 0.0821, 0.8152, 0.08758, 0.8152, 0.09306, 0.8152, 0.09854, 0.8151, 0.104, 0.8176, 0.1095, 0.8212, 0.115, 0.8256, 0.1205, 0.8293, 0.06026, 0.8293, 0.7111, 0.1518, 0.7227, 0.1378, 0.7343, 0.1242, 0.7458, 0.1101, 0.7572, 0.1115, 0.7686, 0.1094, 0.78, 0.1115, 0.7913, 0.1218, 0.8025, 0.1362, 0.8137, 0.1519, 0.825, 0.1609, 0.6996, 0.1609, 0.005548, 0.8283, 0.01111, 0.8242, 0.01667, 0.8201, 0.02218, 0.8184, 0.02768, 0.8176, 0.03317, 0.8171, 0.03863, 0.8177, 0.04407, 0.8198, 0.04947, 0.8235, 0.05486, 0.828, 0.06026, 0.8318, 0.0, 0.8318, 0.7658, 0.5067, 0.7773, 0.5141, 0.6518, 0.5141, 0.6631, 0.5056, 0.6743, 0.4896, 0.6856, 0.4746, 0.6969, 0.4694, 0.7083, 0.4665, 0.7198, 0.4763, 0.7312, 0.4766, 0.7427, 0.4776, 0.7542, 0.4925, 0.401, 0.838, 0.396, 0.838, 0.396, 0.8262, 0.401, 0.8262, 0.7044, 0.3527, 0.6995, 0.3528, 0.6994, 0.3413, 0.7044, 0.3413, 0.7194, 0.3524, 0.7144, 0.3524, 0.7144, 0.3411, 0.7194, 0.3411, 0.401, 0.8572, 0.396, 0.8572, 0.396, 0.838, 0.401, 0.838, 0.447, 0.8444, 0.442, 0.8443, 0.4419, 0.8276, 0.447, 0.8262, 0.7266, 0.3315, 0.7317, 0.3299, 0.7317, 0.3452, 0.7267, 0.3447, 0.401, 0.8754, 0.396, 0.8753, 0.396, 0.8572, 0.401, 0.8572, 0.447, 0.8618, 0.442, 0.8618, 0.442, 0.8443, 0.447, 0.8444, 0.7044, 0.3413, 0.6994, 0.3413, 0.6995, 0.3299, 0.7044, 0.3299, 0.8351, 0.662, 0.8301, 0.6619, 0.8301, 0.6502, 0.8351, 0.6503, 0.7194, 0.3411, 0.7144, 0.3411, 0.7144, 0.3299, 0.7194, 0.3299, 0.8394, 0.488, 0.8277, 0.4734, 0.8256, 0.4611, 0.825, 0.4493, 0.8394, 0.441])
me_plane_006.update()
me_plane_004 = bpy.data.meshes.new('Plane.004')
me_plane_004.from_pydata([(0.0, 0.03978, 0.0), (0.0, -0.03978, 0.0), (0.0, 0.03978, 5.622), (0.0, -0.03978, 5.622), (-0.8843, -0.03978, 0.0), (0.8843, -0.03978, 0.0), (-0.8843, -0.03978, 5.622), (0.8843, -0.03978, 5.622), (0.8843, 0.03978, 0.0), (0.8843, 0.03978, 5.622), (-0.0504, -0.03978, 0.0), (0.0504, -0.03978, 0.0), (0.0504, 0.03978, 0.0), (-0.8843, 0.03978, 0.0), (-0.8843, 0.03978, 5.622)], [], [(1, 11, 5, 7, 3), (4, 10, 1, 3, 6), (8, 12, 0, 2, 9), (2, 0, 13, 14)])
_uv = me_plane_004.uv_layers.new(name='UVMap')
_uv.uv.foreach_set('vector', [0.1665, 4.852e-09, 0.1697, 5.128e-09, 0.222, 9.703e-09, 0.222, 0.3528, 0.1665, 0.3528, 0.111, 0.0, 0.1633, 4.575e-09, 0.1665, 4.852e-09, 0.1665, 0.3528, 0.111, 0.3528, 5.96e-08, 0.0, 0.05233, 4.575e-09, 0.0555, 4.852e-09, 0.0555, 0.3528, 0.0, 0.3528, 0.0555, 0.3528, 0.0555, 4.852e-09, 0.111, 9.703e-09, 0.111, 0.3528])
me_plane_004.update()
me_plane_008 = bpy.data.meshes.new('Plane.008')
me_plane_008.from_pydata([(0.0504, -0.5199, 0.0), (0.0504, -0.5199, 5.622), (0.0504, -0.5199, 4.216), (1.0, -0.5199, 0.0), (1.0, -0.5199, 5.622), (0.0504, -0.5381, 0.0), (0.0504, -0.5381, 4.216), (0.0504, -0.5381, 5.622), (1.0, -0.5381, 0.0), (1.0, -0.5381, 5.622), (0.0504, -0.5017, 0.0), (0.0504, -0.5017, 4.216), (0.0504, -0.5017, 5.622), (1.0, -0.5017, 0.0), (1.0, -0.5017, 5.622)], [], [(6, 5, 8, 9, 7), (4, 1, 7, 9), (1, 2, 6, 7), (0, 3, 8, 5), (11, 12, 14, 13, 10), (1, 4, 14, 12), (2, 1, 12, 11), (3, 0, 10, 13), (3, 13, 14, 4, 9, 8)])
_uv = me_plane_008.uv_layers.new(name='UVMap')
_uv.uv.foreach_set('vector', [0.2384, 0.6174, 0.2384, 0.3528, 0.298, 0.3528, 0.298, 0.7056, 0.2384, 0.7056, 0.4615, 0.8262, 0.4615, 0.8857, 0.4603, 0.8857, 0.4603, 0.8262, 0.7767, 0.2491, 0.7767, 0.1609, 0.7779, 0.1609, 0.7779, 0.2491, 0.1796, 0.7938, 0.1796, 0.8534, 0.1785, 0.8534, 0.1785, 0.7938, 0.2384, 0.6174, 0.2384, 0.7056, 0.1788, 0.7056, 0.1788, 0.3528, 0.2384, 0.3528, 0.4615, 0.8857, 0.4615, 0.8262, 0.4626, 0.8262, 0.4626, 0.8857, 0.7767, 0.1609, 0.7767, 0.2491, 0.7756, 0.2491, 0.7756, 0.1609, 0.1796, 0.8534, 0.1796, 0.7938, 0.1808, 0.7938, 0.1808, 0.8534, 0.9954, 9.969e-11, 0.9966, 1.994e-10, 0.9966, 0.3528, 0.9954, 0.3528, 0.9943, 0.3528, 0.9943, 0.0])
me_plane_008.update()

# ---- objects
ob_floor = bpy.data.objects.new('Floor', me_plane_001)
ob_front_wall = bpy.data.objects.new('Front Wall', me_plane_002)
ob_middle_wall = bpy.data.objects.new('Middle Wall', me_plane_003)
ob_left_wall = bpy.data.objects.new('Left Wall', me_plane_009)
ob_right_divider = bpy.data.objects.new('Right Divider', me_plane_010)
ob_right_wall = bpy.data.objects.new('Right Wall', me_plane_011)
ob_back_wall = bpy.data.objects.new('Back Wall', me_plane_012)
ob_body = bpy.data.objects.new('Body', me_plane_005)
ob_top = bpy.data.objects.new('Top', me_plane_006)
ob_divider = bpy.data.objects.new('Divider', me_plane_004)
ob_left_divider = bpy.data.objects.new('Left Divider', me_plane_008)

# ---- transforms, parenting, visibility, modifiers, constraints
ob_floor.location = (0.0, 0.0, 0.0)
ob_floor.scale = (7.034, 11.01, 1.0)
ob_front_wall.location = (0.0, 0.0, 0.0)
ob_front_wall.scale = (7.034, 11.01, 1.0)
ob_middle_wall.location = (0.0, 0.0, 0.0)
ob_middle_wall.scale = (7.034, 11.01, 1.0)
ob_left_wall.location = (0.0, 0.0, 0.0)
ob_left_wall.scale = (7.034, 11.01, 1.0)
ob_right_divider.location = (0.0, 0.0, 0.0)
ob_right_divider.scale = (7.034, 11.01, 1.0)
ob_right_wall.location = (0.0, 0.0, 0.0)
ob_right_wall.scale = (7.034, 11.01, 1.0)
ob_back_wall.location = (0.0, 0.0, 0.0)
ob_back_wall.scale = (7.034, 11.01, 1.0)
ob_body.location = (0.0, 0.0, 0.0)
ob_body.scale = (7.034, 11.01, 1.0)
ob_top.location = (0.0, 0.0, 0.0)
ob_top.scale = (7.034, 11.01, 1.0)
ob_divider.location = (0.0, 0.0, 0.0)
ob_divider.scale = (7.034, 11.01, 1.0)
ob_left_divider.location = (0.0, 0.0, 0.0)
ob_left_divider.scale = (7.034, 11.01, 1.0)

# ---- collection membership
col_market.objects.link(ob_floor)
col_market.objects.link(ob_front_wall)
col_market.objects.link(ob_middle_wall)
col_market.objects.link(ob_left_wall)
col_market.objects.link(ob_right_divider)
col_market.objects.link(ob_right_wall)
col_market.objects.link(ob_back_wall)
col_ceiling.objects.link(ob_body)
col_ceiling.objects.link(ob_top)
col_dividers.objects.link(ob_divider)
col_dividers.objects.link(ob_left_divider)

# ---- scene / render settings (as saved in the file)
scene.frame_start = 1; scene.frame_end = 250; scene.frame_set(1)
scene.render.engine = 'BLENDER_EEVEE_NEXT'
scene.cycles.sampling_pattern = 'TABULATED_SOBOL'
scene.cycles.use_light_tree = False
scene.view_settings.view_transform = 'Filmic'
bpy.context.view_layer.update()

# ---- added for rendering (the .blend has no active camera and no usable light): camera, sun
cam_auto = bpy.data.cameras.new('AutoCamera')
cam_auto.lens = 50.0
cam_auto.sensor_width = 36.0
cam_auto.clip_end = 1000.0
ob_auto_camera = bpy.data.objects.new('AutoCamera', cam_auto)
scene.collection.objects.link(ob_auto_camera)
ob_auto_camera.location = (25.4953, -30.5943, 24.7771)
ob_auto_camera.rotation_euler = (1.09748, -7.21219e-08, 0.694738)
scene.camera = ob_auto_camera
light_auto_sun = bpy.data.lights.new('AutoSun', 'SUN')
light_auto_sun.energy = 3.0
light_auto_sun.angle = 0.0523599
ob_auto_sun = bpy.data.objects.new('AutoSun', light_auto_sun)
scene.collection.objects.link(ob_auto_sun)
ob_auto_sun.rotation_euler = (0.872665, 0.174533, 0.523599)
bpy.context.view_layer.update()

